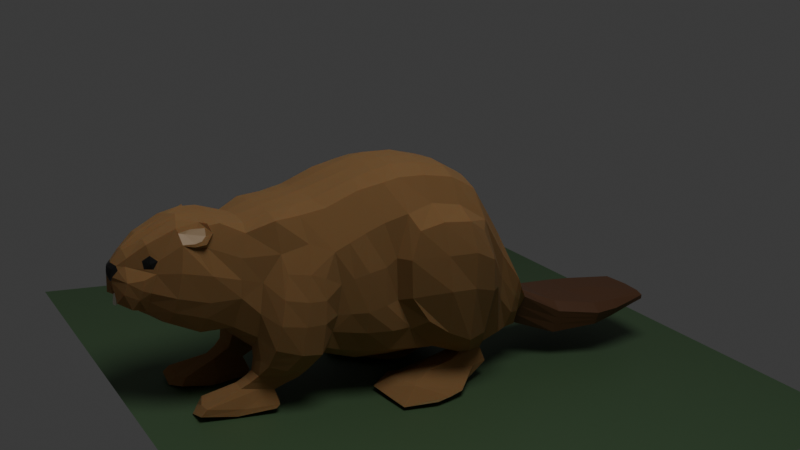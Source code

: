 # Source: beaver1copy_-_Copy.blend  (saved by Blender 4.3.34; exported with 4.5.12 LTS)
import bpy
from mathutils import Matrix  # noqa: F401  (used for matrix-valued properties, if any)

bpy.ops.wm.read_factory_settings(use_empty=True)
scene = bpy.context.scene
scene.name = 'Scene'

# ---- collections
col_collection = bpy.data.collections.new('Collection'); scene.collection.children.link(col_collection)

# ---- materials (node trees are filled in below, after node groups)
mat_base = bpy.data.materials.new('base')
mat_eyes = bpy.data.materials.new('eyes')
mat_ears = bpy.data.materials.new('ears')
mat_tail = bpy.data.materials.new('tail')
mat_teeth = bpy.data.materials.new('teeth')
mat_material = bpy.data.materials.new('Material')

# ---- material node trees
mat_base.use_nodes = True; mat_base.node_tree.nodes.clear()
_N = mat_base.node_tree.nodes; _L = mat_base.node_tree.links
n0 = _N.new('ShaderNodeBsdfPrincipled'); n0.name = 'Principled BSDF'; n0.location = (10, 300)
n0.inputs[0].default_value = (0.34, 0.1826, 0.06876, 1.0)
n0.inputs[2].default_value = 1.0
n0.inputs[8].default_value = 0.3233
n1 = _N.new('ShaderNodeOutputMaterial'); n1.name = 'Material Output'; n1.location = (300, 300)
_L.new(n0.outputs[0], n1.inputs[0])
n1.is_active_output = True
mat_eyes.use_nodes = True; mat_eyes.node_tree.nodes.clear()
_N = mat_eyes.node_tree.nodes; _L = mat_eyes.node_tree.links
n0 = _N.new('ShaderNodeBsdfPrincipled'); n0.name = 'Principled BSDF'; n0.location = (10, 300)
n0.inputs[0].default_value = (0.01257, 0.01257, 0.01257, 1.0)
n1 = _N.new('ShaderNodeOutputMaterial'); n1.name = 'Material Output'; n1.location = (300, 300)
_L.new(n0.outputs[0], n1.inputs[0])
n1.is_active_output = True
mat_ears.use_nodes = True; mat_ears.node_tree.nodes.clear()
_N = mat_ears.node_tree.nodes; _L = mat_ears.node_tree.links
n0 = _N.new('ShaderNodeBsdfPrincipled'); n0.name = 'Principled BSDF'; n0.location = (10, 300)
n0.inputs[0].default_value = (0.5047, 0.3394, 0.1831, 1.0)
n1 = _N.new('ShaderNodeOutputMaterial'); n1.name = 'Material Output'; n1.location = (300, 300)
_L.new(n0.outputs[0], n1.inputs[0])
n1.is_active_output = True
mat_tail.use_nodes = True; mat_tail.node_tree.nodes.clear()
_N = mat_tail.node_tree.nodes; _L = mat_tail.node_tree.links
n0 = _N.new('ShaderNodeBsdfPrincipled'); n0.name = 'Principled BSDF'; n0.location = (10, 300)
n0.inputs[0].default_value = (0.1353, 0.0598, 0.02654, 1.0)
n1 = _N.new('ShaderNodeOutputMaterial'); n1.name = 'Material Output'; n1.location = (300, 300)
_L.new(n0.outputs[0], n1.inputs[0])
n1.is_active_output = True
mat_teeth.use_nodes = True; mat_teeth.node_tree.nodes.clear()
_N = mat_teeth.node_tree.nodes; _L = mat_teeth.node_tree.links
n0 = _N.new('ShaderNodeBsdfPrincipled'); n0.name = 'Principled BSDF'; n0.location = (10, 300)
n0.inputs[0].default_value = (0.8002, 0.7819, 0.6351, 1.0)
n1 = _N.new('ShaderNodeOutputMaterial'); n1.name = 'Material Output'; n1.location = (300, 300)
_L.new(n0.outputs[0], n1.inputs[0])
n1.is_active_output = True
mat_material.use_nodes = True; mat_material.node_tree.nodes.clear()
_N = mat_material.node_tree.nodes; _L = mat_material.node_tree.links
n0 = _N.new('ShaderNodeBsdfPrincipled'); n0.name = 'Principled BSDF'; n0.location = (10, 300)
n0.inputs[0].default_value = (0.08188, 0.153, 0.07182, 1.0)
n1 = _N.new('ShaderNodeOutputMaterial'); n1.name = 'Material Output'; n1.location = (300, 300)
_L.new(n0.outputs[0], n1.inputs[0])
n1.is_active_output = True

# ---- world
world_world = bpy.data.worlds.new('World'); scene.world = world_world
world_world.use_nodes = True; world_world.node_tree.nodes.clear()
_N = world_world.node_tree.nodes; _L = world_world.node_tree.links
n0 = _N.new('ShaderNodeOutputWorld'); n0.name = 'World Output'; n0.location = (300, 300)
n1 = _N.new('ShaderNodeBackground'); n1.name = 'Background'; n1.location = (10, 300)
n1.inputs[0].default_value = (0.05088, 0.05088, 0.05088, 1.0)
_L.new(n1.outputs[0], n0.inputs[0])
n0.is_active_output = True
world_world.color = (0.05088, 0.05088, 0.05088)
world_world.sun_shadow_jitter_overblur = 0.0

# ---- cameras
cam_camera = bpy.data.cameras.new('Camera')
cam_camera.clip_end = 100.0
cam_camera.ortho_scale = 7.314

# ---- lights
light_light = bpy.data.lights.new('Light', 'POINT')
light_light.energy = 1000.0
light_light.shadow_soft_size = 1.988

# ---- meshes
me_plane_001 = bpy.data.meshes.new('Plane.001')
me_plane_001.from_pydata([(0.0, -0.367, 1.609), (0.0, -0.3548, 0.2145), (0.0, -0.09564, 1.693), (0.0, 0.1601, 0.1916), (0.0, 0.1626, 1.697), (0.0, 0.4073, 0.2416), (0.0, 0.3631, 1.661), (0.0, 0.6341, 0.2527), (0.0, 0.5897, 1.551), (0.0, 0.8121, 0.2601), (0.0, 0.8719, 1.219), (0.0, 0.9358, 0.2662), (0.0, 1.124, 0.7111), (0.0, 1.057, 0.2977), (0.0, -0.7214, 1.476), (0.0, -0.7421, 0.2841), (0.0, -1.032, 1.387), (0.0, -1.111, 0.3615), (0.0, -1.208, 1.326), (0.0, -1.339, 0.5939), (0.0, -1.405, 1.352), (0.0, -1.503, 0.537), (0.0, -1.642, 1.369), (0.0, -1.742, 0.6081), (0.0, -1.897, 1.245), (0.0, -2.069, 0.7614), (0.0, -2.019, 1.159), (0.0, -2.049, 0.8452), (0.09736, -2.063, 1.03), (0.0, -2.095, 0.9376), (0.3995, -0.1401, 1.629), (0.3834, -0.4486, 1.55), (0.4625, -0.3702, 0.3655), (0.5127, 0.04782, 0.3521), (0.5218, 0.1767, 0.3522), (0.405, 0.06585, 1.637), (0.5682, 0.4758, 0.3256), (0.3925, 0.3116, 1.608), (0.426, 0.6912, 0.2876), (0.3504, 0.5415, 1.498), (0.3423, 0.8899, 0.3086), (0.2687, 0.8527, 1.104), (0.2902, 0.9836, 0.3176), (0.2153, 1.007, 0.8357), (0.3778, -0.6997, 1.435), (0.4695, -0.675, 0.4339), (0.3564, -1.059, 1.365), (0.3754, -1.166, 0.5425), (0.2917, -1.245, 1.277), (0.299, -1.316, 0.6096), (0.2505, -1.418, 1.351), (0.2864, -1.545, 0.6065), (0.2016, -1.704, 1.32), (0.2535, -1.758, 0.6749), (0.1705, -1.897, 1.215), (0.1693, -1.907, 0.7567), (0.1159, -2.011, 1.115), (0.1287, -2.075, 0.8104), (0.06411, -2.097, 0.9518), (0.3148, 0.2882, 0.2929), (0.2353, -0.7027, 0.3603), (0.2748, 0.5333, 0.2915), (0.1736, -1.124, 0.3954), (0.241, 0.7156, 0.2901), (0.2104, 1.117, 0.6774), (0.2444, 1.105, 0.3173), (0.3865, -1.154, 0.2556), (0.4295, -0.8693, 0.2247), (0.2754, -0.8579, 0.2175), (0.226, -1.144, 0.2387), (0.4282, 0.4842, 0.2255), (0.4291, 0.5716, 0.2214), (0.3838, 0.6958, 0.225), (0.32, 0.4661, 0.2287), (0.2915, 0.6197, 0.2278), (0.2699, 0.7362, 0.2269), (0.3511, -1.271, 0.1623), (0.3854, -1.029, 0.1366), (0.2629, -1.015, 0.1366), (0.2287, -1.257, 0.1623), (0.4701, 0.3871, 0.1927), (0.4784, 0.5818, 0.1166), (0.4201, 0.7317, 0.1172), (0.3205, 0.3593, 0.1927), (0.2424, 0.5407, 0.1166), (0.2431, 0.7015, 0.1172), (0.4219, -1.584, 0.03123), (0.4651, -1.041, 0.02567), (0.2117, -0.992, 0.0001215), (0.1629, -1.52, 0.007784), (0.5014, 0.1706, 0.1505), (0.7007, 0.3526, 0.03814), (0.5092, 0.5287, 0.03546), (0.3606, 0.1427, 0.1279), (0.07221, 0.2808, 0.01558), (0.1615, 0.4904, 0.03546), (0.7574, -0.1734, 0.01362), (0.7832, 0.09669, 0.02153), (0.3593, -0.2158, 0.02427), (0.1471, 0.0206, 0.02153), (0.0, 1.192, 0.2513), (0.0, 1.239, 0.5482), (0.1628, 1.157, 0.2922), (0.1308, 1.221, 0.5575), (0.0, 1.471, 0.2465), (0.0, 1.474, 0.4718), (0.2891, 1.483, 0.208), (0.2333, 1.504, 0.4626), (0.0, 1.815, 0.2422), (0.0, 1.817, 0.4396), (0.3772, 1.841, 0.2689), (0.317, 1.853, 0.4304), (0.0, 2.072, 0.2812), (0.0, 2.074, 0.4492), (0.3404, 2.053, 0.3079), (0.3, 2.074, 0.4297), (0.0, 2.459, 0.3647), (0.0, 2.46, 0.4331), (0.2341, 2.426, 0.3679), (0.2018, 2.423, 0.441), (0.0, -2.116, 1.035), (0.5147, -0.4443, 1.27), (0.5408, -0.125, 1.397), (0.5024, 0.08932, 1.452), (0.4937, 0.3339, 1.421), (0.4962, 0.5676, 1.291), (0.3533, 0.8651, 0.9439), (0.3383, 1.053, 0.7247), (0.5204, -0.6755, 1.157), (0.4082, -1.028, 1.14), (0.3368, -1.283, 1.115), (0.2949, -1.515, 1.197), (0.298, -1.684, 1.225), (0.1175, -2.021, 1.06), (0.0644, -2.096, 1.031), (0.3299, 1.087, 0.653), (0.0, 2.46, 0.4194), (0.258, 1.185, 0.5385), (0.3174, 1.502, 0.3966), (0.401, 1.851, 0.37), (0.3671, 2.066, 0.3778), (0.2598, 2.428, 0.418), (0.0, -2.114, 0.9837), (0.5897, -0.4158, 0.705), (0.5176, -0.6257, 0.6902), (0.4157, -1.166, 0.7255), (0.3649, -1.286, 0.8356), (0.3633, -1.513, 0.8287), (0.3336, -1.726, 0.8711), (0.2086, -1.88, 0.825), (0.1987, -2.025, 0.9683), (0.08145, -2.095, 0.9824), (0.2849, 1.099, 0.4374), (0.1983, 1.149, 0.3758), (0.3004, 1.49, 0.2831), (0.3867, 1.845, 0.3092), (0.3499, 2.058, 0.3235), (0.2598, 2.428, 0.3851), (0.537, -0.1569, 0.7553), (0.5367, 0.7148, 0.7656), (0.3682, 0.8674, 0.5912), (0.3246, 1.013, 0.4499), (0.0, 2.459, 0.3865), (0.05075, -1.658, 1.357), (0.06078, -1.408, 1.354), (0.112, -0.108, 1.685), (0.119, 0.1417, 1.692), (0.1026, -1.501, 0.5394), (0.0638, -1.744, 0.6198), (0.1015, -0.7169, 1.464), (0.1039, -0.3824, 1.598), (0.1214, 0.3484, 1.657), (0.04221, -2.059, 0.7657), (0.09954, -1.034, 1.381), (0.02917, -2.017, 1.148), (0.1056, 0.576, 1.548), (0.03251, -2.057, 0.8298), (0.08496, -1.21, 1.32), (0.03064, -2.093, 0.9407), (0.07796, -1.333, 0.5859), (0.0828, 0.8654, 1.205), (0.07738, -2.069, 1.057), (0.0, -0.8641, 1.435), (0.0, -0.9022, 0.2966), (0.3581, -0.88, 1.392), (0.2173, -0.8757, 0.37), (0.4113, -0.9977, 0.2345), (0.2572, -0.9863, 0.2272), (0.3696, -1.14, 0.1484), (0.2472, -1.126, 0.1484), (0.439, -1.326, -0.001226), (0.1338, -1.295, -0.007433), (0.4493, -0.8397, 1.208), (0.1006, -0.8629, 1.426), (0.0, -1.859, 1.263), (0.0, -2.012, 0.7984), (0.1751, -1.869, 1.23), (0.1784, -1.885, 0.7457), (0.2233, -1.817, 1.118), (0.2341, -1.876, 0.8958), (0.02017, -2.018, 0.8179), (0.09745, -1.672, 1.346), (0.211, -0.1202, 1.684), (0.169, -1.506, 0.5496), (0.1986, -0.7154, 1.459), (0.08242, -1.897, 1.23), (0.1851, -1.042, 1.382), (0.05601, -2.015, 1.138), (0.1631, -1.211, 1.315), (0.04634, -2.091, 0.9435), (0.0, -2.09, 1.063), (0.1167, -1.411, 1.356), (0.2204, 0.1197, 1.691), (0.1225, -1.748, 0.6369), (0.2032, -0.3992, 1.594), (0.2166, 0.3317, 1.653), (0.02987, -2.021, 0.8132), (0.1801, 0.5631, 1.538), (0.02886, -2.06, 0.8251), (0.1488, -1.332, 0.5873), (0.1463, 0.8608, 1.18), (0.1969, -0.8644, 1.424), (0.06683, -1.973, 0.7704), (0.08465, -1.864, 1.247), (0.3566, -0.6883, 0.3863), (0.2822, -1.149, 0.4604), (0.3469, -0.8642, 0.2198), (0.2941, -1.153, 0.2484), (0.3247, -1.022, 0.1366), (0.2905, -1.264, 0.1623), (0.3437, -0.9872, 0.003383), (0.2636, -1.587, -0.00951), (0.2886, -1.311, -0.007433), (0.1941, -1.877, 1.145), (0.1712, -1.923, 1.106), (0.2102, -1.878, 1.088), (0.2221, -1.83, 1.11), (0.2158, -1.857, 1.054), (0.1848, -1.913, 1.051), (0.5994, -0.7532, 0.6652), (0.5826, -0.7634, 0.4361), (0.5636, -1.067, 0.6721), (0.5383, -1.096, 0.4922), (0.5889, -0.9166, 0.4502), (0.5121, -0.9943, 0.3187), (0.4923, -0.8287, 0.3011), (0.4686, -1.119, 0.3479), (0.5388, -0.8579, 1.013), (0.4841, -1.004, 1.017), (0.5589, -0.7527, 0.985), (0.6008, -0.8958, 0.6605), (0.5473, -0.1949, 1.077), (0.494, 0.6766, 1.01), (0.3609, 0.8663, 0.7629), (0.3313, 1.032, 0.5837), (0.0, 2.46, 0.4025), (0.5812, -0.425, 0.9957), (0.5318, -0.6163, 0.9193), (0.3907, -1.146, 0.9434), (0.3546, -1.287, 0.9645), (0.371, -1.495, 1.017), (0.3068, 1.093, 0.5424), (0.2274, 1.166, 0.455), (0.3087, 1.496, 0.3384), (0.3937, 1.848, 0.3388), (0.3583, 2.062, 0.35), (0.2598, 2.428, 0.4011), (0.589, -0.7526, 0.8343), (0.5398, -1.042, 0.8495), (0.5882, -0.8769, 0.833), (0.2326, -1.193, 0.2034), (0.3654, -1.206, 0.2058), (0.4024, -0.9437, 0.1825), (0.2696, -0.9306, 0.1801), (0.2526, -1.051, 0.1908), (0.3854, -1.064, 0.1932), (0.3366, -0.9372, 0.1813), (0.2995, -1.199, 0.2046), (0.3976, -1.147, 0.3737), (0.4494, -0.7887, 0.3012), (0.2086, -1.128, 0.3278), (0.2585, -0.7751, 0.2949), (0.2355, -0.9372, 0.31), (0.3514, -0.7822, 0.2973), (0.3004, -1.148, 0.3376), (0.5011, -1.108, 0.4151), (0.5344, -0.7983, 0.364), (0.5478, -0.9581, 0.38), (0.1715, -1.492, 0.07008), (0.4179, -1.537, 0.07645), (0.4552, -1.013, 0.04871), (0.2216, -0.9733, 0.04269), (0.1572, -1.239, 0.04067), (0.4301, -1.268, 0.04067), (0.3418, -0.9718, 0.04518), (0.2802, -1.531, 0.05293), (0.7465, 0.2231, 0.02708), (0.108, 0.1456, 0.0006468), (0.3651, -0.07167, 0.08785), (0.6474, -0.02974, 0.1143), (0.6178, -0.1884, 0.01487), (0.6666, 0.04127, 0.6139), (0.6712, 0.221, 0.5013), (0.6569, 0.418, 0.4161), (0.5735, 0.5958, 0.4256), (0.6546, -0.1325, 1.085), (0.6474, -0.07593, 1.295), (0.7165, 0.1411, 1.11), (0.6641, 0.1074, 1.35), (0.7154, 0.382, 1.113), (0.6582, 0.3368, 1.338), (0.6463, 0.5812, 1.024), (0.5985, 0.5003, 1.239), (0.6442, -0.09603, 0.797), (0.7417, 0.1754, 0.8451), (0.7108, 0.3978, 0.8362), (0.634, 0.6145, 0.7749), (0.5544, -0.04049, 0.5263), (0.5537, -0.4034, 0.5382), (0.493, -0.6509, 0.5591), (0.5519, -0.04786, 0.5391), (0.5758, -0.2665, 0.7372), (0.5619, -0.2795, 1.021), (0.5657, -0.1987, 0.5334), (0.5176, -0.2962, 1.335), (0.3979, -0.2651, 1.598), (0.4936, -0.1764, 0.3603), (0.3041, 0.1148, 0.2543), (0.2817, -0.3479, 0.2419), (0.338, -1.701, 1.047), (0.2307, -1.841, 1.023), (0.2683, -1.466, 1.289), (0.2457, -1.502, 1.334), (0.2313, -1.698, 1.294), (0.3375, -1.535, 1.232), (0.3179, -1.609, 1.215), (0.3094, -1.484, 1.299), (0.2677, -1.51, 1.358), (0.295, -1.601, 1.198), (0.05656, -1.513, 1.355), (0.0, -1.498, 1.359), (0.1082, -1.526, 1.352), (0.2145, -1.555, 1.358), (0.2951, -1.685, 1.23), (0.2372, -1.623, 1.317), (0.2447, -1.568, 1.321), (0.268, -1.527, 1.328), (0.2983, -1.529, 1.281), (0.3132, -1.56, 1.25), (0.3128, -1.606, 1.235), (0.2407, -1.658, 1.288), (0.1859, -2.046, 0.886), (0.3008, -1.742, 0.7648), (0.2294, -1.923, 0.9868), (0.2173, -1.95, 0.8465), (0.2339, -1.933, 0.9163), (0.1861, -1.987, 0.7724), (0.207, -0.262, 1.644), (0.0, -0.2304, 1.657), (0.108, -0.2425, 1.652), (0.1114, 1.117, 0.6899), (0.134, 1.01, 0.8671), (0.0, 0.9988, 0.9042), (0.0, -0.5794, 0.2459), (0.5546, -0.5281, 0.9545), (0.2536, -0.5724, 0.2959), (0.4438, -0.5575, 0.3943), (0.2967, -0.1055, 0.2446), (0.0, -0.04338, 0.2006), (0.3949, -1.215, 0.7707), (0.0, -1.239, 0.4558), (0.1566, -1.235, 0.4869), (0.3344, -1.246, 0.5785), (0.3263, -1.303, 0.7033), (0.3348, -1.525, 0.7108), (0.09664, -1.85, 0.6914), (0.05072, -1.837, 0.6766), (0.0, -1.84, 0.6709), (0.2024, -1.844, 0.7231), (0.102, -1.912, 0.7266), (0.03477, -1.902, 0.7151), (0.0, -1.902, 0.7125), (0.1206, -0.9022, 0.3161), (0.07739, 0.293, 0.01673), (0.1482, 0.7528, 0.2786), (0.1362, -0.07189, 0.2208), (0.1522, 0.5783, 0.2742), (0.145, 0.9163, 0.2842), (0.07119, -1.238, 0.4699), (0.1212, -0.3518, 0.2263), (0.157, 0.3479, 0.2672), (0.09635, 1.076, 0.3054), (0.1326, -0.5768, 0.2659), (0.07742, 0.2814, 0.01577), (0.149, 0.1379, 0.2223), (0.0773, 0.2616, 0.01346), (0.07954, -1.117, 0.3771), (0.1379, -0.737, 0.297), (0.1482, 0.9735, 0.2996), (0.3805, -0.5798, 1.49), (0.5211, -0.5365, 0.5494), (0.5487, -0.5351, 0.6966), (0.5176, -0.5622, 1.212), (0.1946, -1.005, 0.3832), (0.0, -1.001, 0.3279), (0.1065, -1.0, 0.3294)], [], [(143, 318, 323, 321), (251, 158, 313, 305), (34, 36, 303, 302), (38, 159, 316, 304), (159, 38, 40, 160), (160, 40, 42, 161), (121, 31, 399, 402), (192, 184, 46, 129), (129, 46, 48, 130), (130, 48, 50, 331, 131), (133, 56, 181, 28), (11, 13, 391, 398, 387), (209, 218, 57, 58), (211, 341, 342, 332, 50), (203, 219, 49, 51), (212, 202, 30, 35), (3, 5, 390, 394), (59, 61, 74, 73), (208, 211, 50, 48), (1, 368, 385, 389), (213, 203, 51, 53), (214, 204, 44, 399, 31), (66, 186, 244, 246), (38, 36, 71, 72), (223, 205, 54, 196), (215, 212, 35, 37), (379, 380, 376, 375), (221, 206, 46, 184), (218, 216, 55, 356, 57), (206, 208, 48, 46), (220, 217, 39, 41), (205, 207, 56, 54), (217, 215, 37, 39), (209, 58, 151, 134, 120, 142, 29, 178), (222, 379, 55, 216), (202, 357, 325, 30), (135, 64, 43, 127), (19, 370, 388, 179), (9, 11, 387, 384), (65, 391, 13, 100, 102), (7, 9, 384, 386), (183, 15, 397, 382), (5, 7, 386, 390), (277, 270, 79, 229), (284, 280, 69, 227), (282, 281, 68, 187), (283, 279, 67, 226), (71, 70, 80, 81), (70, 73, 83, 80), (61, 63, 75, 74), (34, 59, 73, 70), (36, 34, 70, 71), (63, 38, 72, 75), (295, 288, 89, 231), (275, 271, 76, 188), (274, 273, 78, 189), (276, 272, 77, 228), (81, 80, 90, 91), (80, 83, 93, 90), (74, 75, 85, 84), (72, 71, 81, 82), (73, 74, 84, 83), (75, 72, 82, 85), (232, 230, 87, 190), (293, 289, 86, 190), (292, 291, 88, 191), (294, 290, 87, 230), (297, 296, 97, 99), (94, 383, 393), (84, 85, 95, 383, 94), (82, 81, 91, 92), (83, 84, 94, 93), (85, 82, 92, 95), (98, 99, 97, 96, 300), (298, 297, 99, 98), (296, 299, 96, 97), (153, 102, 106, 154), (12, 360, 64, 103, 101), (152, 65, 102, 153), (105, 107, 111, 109), (102, 100, 104, 106), (101, 103, 107, 105), (109, 111, 115, 113), (154, 106, 110, 155), (106, 104, 108, 110), (113, 115, 119, 117), (155, 110, 114, 156), (110, 108, 112, 114), (136, 117, 119, 141), (156, 114, 118, 157), (114, 112, 116, 118), (12, 362, 361, 360), (115, 140, 141, 119), (255, 136, 141, 266), (111, 139, 140, 115), (107, 138, 139, 111), (64, 135, 137, 103), (103, 137, 138, 107), (261, 135, 127, 254), (150, 133, 28, 151), (147, 260, 329, 148), (259, 130, 131, 260), (258, 129, 130, 259), (192, 129, 248, 247), (256, 121, 402, 364), (41, 126, 127, 43), (39, 125, 126, 41), (37, 124, 125, 39), (35, 123, 124, 37), (30, 122, 123, 35), (31, 121, 324, 325), (32, 318, 400, 366), (257, 128, 249, 267), (47, 145, 369, 372), (49, 373, 374, 51), (51, 374, 352, 53), (58, 351, 150, 151), (57, 351, 58), (65, 152, 161, 42), (116, 162, 157, 118), (265, 156, 157, 266), (264, 155, 156, 265), (263, 154, 155, 264), (261, 152, 153, 262), (262, 153, 154, 263), (253, 160, 161, 254), (252, 159, 160, 253), (159, 252, 311, 316), (122, 251, 305, 306), (36, 38, 304, 303), (256, 143, 321, 322), (26, 210, 181, 56, 207, 174), (28, 181, 134), (2, 358, 359, 165), (8, 6, 171, 175), (10, 8, 175, 180), (16, 18, 177, 173), (27, 25, 172, 176), (182, 16, 173, 193), (195, 381, 380, 200), (6, 4, 166, 171), (0, 14, 169, 170), (23, 21, 167, 168), (18, 20, 164, 177), (4, 2, 165, 166), (21, 19, 179, 167), (20, 340, 339, 164), (29, 27, 176, 178), (14, 182, 193, 169), (278, 66, 246, 285), (45, 319, 144, 239, 240), (288, 292, 191, 89), (290, 293, 190, 87), (231, 232, 190, 86), (270, 274, 189, 79), (272, 275, 188, 77), (280, 282, 187, 69), (17, 404, 405, 396), (204, 221, 184, 44), (128, 192, 247, 249), (128, 44, 184, 192), (223, 201, 163, 22, 194, 24, 26, 174, 207, 205), (25, 195, 200, 172), (53, 352, 149, 197, 378), (148, 329, 330, 199), (201, 223, 196, 52), (132, 343, 333, 52, 196, 198), (172, 200, 222, 216), (169, 193, 221, 204), (151, 28, 134), (165, 359, 357, 202), (175, 171, 215, 217), (180, 175, 217, 220), (173, 177, 208, 206), (176, 172, 216, 218), (193, 173, 206, 221), (200, 380, 379, 222), (171, 166, 212, 215), (170, 169, 204, 214), (168, 167, 203, 213), (177, 164, 211, 208), (166, 165, 202, 212), (167, 179, 219, 203), (164, 339, 341, 211), (178, 176, 218, 209), (89, 191, 232, 231), (291, 294, 230, 88), (191, 88, 230, 232), (273, 276, 228, 78), (289, 295, 231, 86), (281, 283, 226, 68), (278, 284, 227, 66), (271, 277, 229, 76), (234, 238, 235), (235, 238, 237), (56, 133, 150, 353, 330, 198, 236, 237, 238, 234), (235, 236, 233), (235, 237, 236), (233, 236, 198, 196, 54, 56, 234), (233, 234, 235), (346, 345, 344, 350), (329, 260, 131, 338, 132), (181, 210, 120, 134), (287, 285, 246, 244), (269, 247, 248, 268), (243, 250, 241, 242), (240, 239, 250, 243), (267, 249, 247, 269), (286, 287, 244, 245), (279, 45, 240, 286), (258, 145, 241, 268), (186, 67, 245, 244), (145, 47, 242, 241), (129, 258, 268, 248), (239, 267, 269, 250), (250, 269, 268, 241), (121, 256, 322, 324), (124, 123, 308, 310), (252, 125, 312, 311), (125, 124, 310, 312), (125, 252, 253, 126), (126, 253, 254, 127), (137, 262, 263, 138), (135, 261, 262, 137), (138, 263, 264, 139), (139, 264, 265, 140), (140, 265, 266, 141), (144, 257, 267, 239), (143, 256, 364, 401), (145, 258, 259, 146, 369), (146, 259, 260, 147), (152, 261, 254, 161), (162, 255, 266, 157), (66, 227, 277, 271), (68, 226, 276, 273), (67, 186, 275, 272), (69, 187, 274, 270), (226, 67, 272, 276), (187, 68, 273, 274), (186, 66, 271, 275), (227, 69, 270, 277), (67, 279, 286, 245), (240, 243, 287, 286), (243, 242, 285, 287), (47, 225, 284, 278), (60, 224, 283, 281), (62, 403, 185, 282, 280), (47, 278, 285, 242), (224, 45, 279, 283), (185, 60, 281, 282), (225, 62, 280, 284), (76, 229, 295, 289), (78, 228, 294, 291), (77, 188, 293, 290), (79, 189, 292, 288), (228, 77, 290, 294), (189, 78, 291, 292), (188, 76, 289, 293), (229, 79, 288, 295), (91, 90, 299, 296), (93, 94, 395, 297, 298), (94, 393, 395), (298, 98, 300, 96, 299), (314, 302, 303, 315), (315, 303, 304, 316), (309, 315, 316, 311), (307, 314, 315, 309), (305, 313, 314, 307), (306, 305, 307, 308), (308, 307, 309, 310), (310, 309, 311, 312), (123, 122, 306, 308), (33, 34, 317, 158, 320), (313, 301, 302, 314), (158, 317, 301, 313), (301, 317, 34, 302), (320, 323, 326, 33), (319, 400, 401, 144), (326, 323, 318, 32), (325, 324, 122, 30), (322, 321, 158, 251), (321, 323, 320, 158), (324, 322, 251, 122), (327, 59, 34, 33), (328, 367, 326, 32), (330, 329, 132, 198), (332, 331, 50), (337, 342, 52, 333, 344, 345, 346, 347, 348, 349, 343, 132, 335, 334, 336), (132, 338, 335), (332, 342, 337), (131, 331, 336, 334), (331, 332, 337, 336), (341, 339, 163, 201), (339, 340, 22, 163), (342, 341, 201, 52), (343, 349, 348, 347, 346, 350), (335, 338, 131, 334), (199, 355, 354, 149), (350, 344, 333), (333, 343, 350), (330, 353, 355, 199), (149, 352, 148, 199), (149, 354, 356, 55, 197), (356, 354, 351, 57), (355, 353, 150), (354, 355, 150, 351), (299, 90, 93, 298), (359, 358, 0, 170), (325, 357, 214, 31), (357, 359, 170, 214), (360, 361, 43, 64), (43, 361, 220, 41), (361, 362, 10, 180, 220), (219, 371, 372, 49), (372, 369, 146, 373, 49), (365, 392, 389, 328), (364, 402, 128, 257), (367, 385, 394, 327), (326, 367, 327, 33), (363, 392, 397, 15), (372, 371, 62, 225, 47), (371, 388, 396, 62), (374, 373, 146, 147), (352, 374, 147, 148), (378, 375, 213, 53), (376, 377, 23, 168), (375, 376, 168, 213), (380, 381, 377, 376), (55, 379, 375, 378, 197), (60, 365, 366, 45, 224), (397, 392, 365, 60), (179, 388, 371, 219), (389, 385, 367, 328), (396, 405, 403, 62), (384, 387, 40, 38, 63), (396, 388, 370, 17), (387, 398, 391, 65, 42, 40), (386, 384, 63, 61), (393, 383, 95, 92, 91), (382, 397, 60, 185), (395, 393, 91, 296, 297), (389, 392, 363, 1), (390, 386, 61, 59), (394, 390, 59, 327), (394, 385, 368, 3), (401, 364, 257, 144), (366, 365, 328, 32), (366, 400, 319, 45), (402, 399, 44, 128), (401, 400, 318, 143), (403, 405, 382, 185), (405, 404, 183, 382)])
me_plane_001.polygons.foreach_set('material_index', [0, 0, 0, 0, 0, 0, 0, 0, 0, 0, 0, 0, 0, 0, 0, 0, 0, 0, 0, 0, 0, 0, 0, 0, 0, 0, 0, 0, 0, 0, 0, 0, 0, 1, 0, 0, 0, 0, 0, 0, 0, 0, 0, 0, 0, 0, 0, 0, 0, 0, 0, 0, 0, 0, 0, 0, 0, 0, 0, 0, 0, 0, 0, 0, 0, 0, 0, 0, 0, 0, 0, 0, 0, 0, 0, 0, 3, 0, 0, 3, 3, 3, 3, 3, 3, 3, 3, 3, 3, 3, 3, 0, 3, 3, 3, 3, 0, 3, 0, 0, 0, 0, 0, 0, 0, 0, 0, 0, 0, 0, 0, 0, 0, 0, 0, 0, 0, 0, 0, 3, 3, 3, 3, 0, 3, 0, 0, 0, 0, 0, 0, 0, 1, 0, 0, 0, 0, 4, 0, 0, 0, 0, 0, 0, 0, 0, 0, 0, 0, 0, 0, 0, 0, 0, 0, 0, 0, 0, 0, 0, 0, 0, 4, 0, 0, 0, 0, 0, 0, 1, 0, 0, 0, 0, 4, 0, 0, 0, 0, 0, 0, 0, 0, 0, 0, 0, 0, 0, 0, 0, 0, 0, 0, 1, 1, 0, 1, 1, 0, 1, 2, 0, 1, 0, 0, 0, 0, 0, 0, 0, 0, 0, 0, 0, 0, 0, 0, 0, 0, 0, 0, 0, 3, 0, 3, 3, 3, 0, 0, 0, 0, 0, 3, 0, 0, 0, 0, 0, 0, 0, 0, 0, 0, 0, 0, 0, 0, 0, 0, 0, 0, 0, 0, 0, 0, 0, 0, 0, 0, 0, 0, 0, 0, 0, 0, 0, 0, 0, 0, 0, 0, 0, 0, 0, 0, 0, 0, 0, 0, 0, 0, 0, 0, 0, 0, 0, 0, 0, 0, 0, 0, 0, 0, 0, 0, 2, 0, 0, 2, 2, 0, 0, 0, 0, 0, 0, 0, 0, 0, 0, 0, 0, 0, 0, 0, 0, 0, 0, 0, 0, 0, 0, 0, 0, 0, 0, 0, 0, 0, 0, 0, 0, 0, 0, 0, 0, 0, 0, 0, 0, 0, 0, 0, 0, 0, 0, 0, 0, 0, 0, 0, 0])
_uv = me_plane_001.uv_layers.new(name='UVMap')
_uv.uv.foreach_set('vector', [0.6813, 0.0, 0.8334, 0.0, 0.8486, 0.5354, 0.6813, 0.6697, 0.4468, 1.0, 0.6813, 1.0, 0.6813, 1.0, 0.4468, 1.0, 1.0, 1.0, 1.0, 1.0, 1.0, 1.0, 1.0, 1.0, 1.0, 1.0, 0.6813, 1.0, 0.6813, 1.0, 1.0, 1.0, 0.6813, 1.0, 1.0, 1.0, 1.0, 1.0, 0.6813, 1.0, 0.6813, 1.0, 1.0, 1.0, 1.0, 1.0, 0.6813, 1.0, 0.1998, 0.0, 0.0, 0.0, 0.0, 0.0, 0.1998, 0.0, 0.1998, 0.0, 0.0, 0.0, 0.0, 0.0, 0.1998, 0.0, 0.1998, 0.0, 0.0, 0.0, 0.0, 0.0, 0.1998, 0.0, 0.1998, 0.0, 0.0, 0.0, 0.0, 0.0, 0.08025, 0.0, 0.1998, 0.0, 0.1998, 0.0, 0.0, 0.0, 0.141, 0.0, 0.1998, 0.0, 1.0, 1.0, 1.0, 1.0, 1.0, 1.0, 1.0, 1.0, 1.0, 1.0, 1.0, 0.0, 1.0, 0.0, 1.0, 0.0, 1.0, 0.0, 0.0, 0.0, 0.0, 0.0, 0.0, 0.0, 0.0, 0.0, 0.0, 0.0, 1.0, 0.0, 1.0, 0.0, 1.0, 0.0, 1.0, 0.0, 0.0, 1.0, 0.0, 1.0, 0.0, 1.0, 0.0, 1.0, 1.0, 1.0, 1.0, 1.0, 1.0, 1.0, 1.0, 1.0, 1.0, 1.0, 1.0, 1.0, 1.0, 1.0, 1.0, 1.0, 0.0, 0.0, 0.0, 0.0, 0.0, 0.0, 0.0, 0.0, 1.0, 0.0, 1.0, 0.6047, 1.0, 0.562, 1.0, 0.0, 1.0, 0.0, 1.0, 0.0, 1.0, 0.0, 1.0, 0.0, 0.0, 0.0, 0.0, 0.0, 0.0, 0.0, 0.0, 0.0, 0.0, 0.0, 1.0, 0.0, 1.0, 0.0, 1.0, 0.0, 1.0, 0.0, 1.0, 1.0, 1.0, 1.0, 1.0, 1.0, 1.0, 1.0, 0.0, 0.0, 0.0, 0.0, 0.0, 0.0, 0.0, 0.0, 0.0, 1.0, 0.0, 1.0, 0.0, 1.0, 0.0, 1.0, 1.0, 0.0, 1.0, 0.0, 1.0, 0.0, 1.0, 0.0, 0.0, 0.0, 0.0, 0.0, 0.0, 0.0, 0.0, 0.0, 1.0, 0.0, 1.0, 0.0, 1.0, 0.0, 1.0, 0.0, 1.0, 0.0, 0.0, 0.0, 0.0, 0.0, 0.0, 0.0, 0.0, 0.0, 0.0, 1.0, 0.0, 1.0, 0.0, 1.0, 0.0, 1.0, 0.0, 0.0, 0.0, 0.0, 0.0, 0.0, 0.0, 0.0, 0.0, 1.0, 0.0, 1.0, 0.0, 1.0, 0.0, 1.0, 1.0, 0.0, 1.0, 0.0, 0.6813, 0.0, 0.1998, 0.0, 0.1998, 0.0, 0.6813, 0.0, 1.0, 0.0, 1.0, 0.0, 1.0, 0.0, 1.0, 0.0, 1.0, 0.0, 1.0, 0.0, 0.0, 1.0, 0.0, 0.483, 0.0, 0.5865, 0.0, 1.0, 0.1998, 1.0, 0.0, 1.0, 0.0, 1.0, 0.1998, 1.0, 1.0, 0.0, 1.0, 0.0, 1.0, 0.0, 1.0, 0.0, 1.0, 1.0, 1.0, 1.0, 1.0, 1.0, 1.0, 1.0, 1.0, 1.0, 1.0, 1.0, 1.0, 1.0, 1.0, 1.0, 1.0, 1.0, 1.0, 1.0, 1.0, 1.0, 1.0, 1.0, 1.0, 1.0, 1.0, 0.0, 1.0, 0.0, 1.0, 0.0, 1.0, 0.0, 1.0, 1.0, 1.0, 1.0, 1.0, 1.0, 1.0, 1.0, 1.0, 0.0, 1.0, 0.0, 1.0, 0.0, 1.0, 0.0, 1.0, 0.0, 1.0, 0.0, 1.0, 0.0, 1.0, 0.0, 1.0, 0.0, 1.0, 0.0, 1.0, 0.0, 1.0, 0.0, 1.0, 0.0, 1.0, 0.0, 1.0, 0.0, 1.0, 0.0, 1.0, 1.0, 1.0, 1.0, 1.0, 1.0, 1.0, 1.0, 1.0, 1.0, 1.0, 1.0, 1.0, 1.0, 1.0, 1.0, 1.0, 1.0, 1.0, 1.0, 1.0, 1.0, 1.0, 1.0, 1.0, 1.0, 1.0, 1.0, 1.0, 1.0, 1.0, 1.0, 1.0, 1.0, 1.0, 1.0, 1.0, 1.0, 1.0, 1.0, 1.0, 1.0, 1.0, 1.0, 1.0, 1.0, 1.0, 1.0, 1.0, 0.0, 1.0, 0.0, 1.0, 0.0, 1.0, 0.0, 1.0, 0.0, 1.0, 0.0, 1.0, 0.0, 1.0, 0.0, 1.0, 0.0, 1.0, 0.0, 1.0, 0.0, 1.0, 0.0, 1.0, 0.0, 1.0, 0.0, 1.0, 0.0, 1.0, 0.0, 1.0, 1.0, 1.0, 1.0, 1.0, 1.0, 1.0, 1.0, 1.0, 1.0, 1.0, 1.0, 1.0, 1.0, 1.0, 1.0, 1.0, 1.0, 1.0, 1.0, 1.0, 1.0, 1.0, 1.0, 1.0, 1.0, 1.0, 1.0, 1.0, 1.0, 1.0, 1.0, 1.0, 1.0, 1.0, 1.0, 1.0, 1.0, 1.0, 1.0, 1.0, 1.0, 1.0, 1.0, 1.0, 1.0, 1.0, 1.0, 1.0, 0.0, 1.0, 0.0, 1.0, 0.0, 1.0, 0.0, 1.0, 0.0, 1.0, 0.0, 1.0, 0.0, 1.0, 0.0, 1.0, 0.0, 1.0, 0.0, 1.0, 0.0, 1.0, 0.0, 1.0, 0.0, 1.0, 0.0, 1.0, 0.0, 1.0, 0.0, 1.0, 1.0, 1.0, 1.0, 1.0, 1.0, 1.0, 1.0, 1.0, 1.0, 1.0, 1.0, 1.0, 1.0, 1.0, 1.0, 1.0, 1.0, 1.0, 1.0, 1.0, 1.0, 1.0, 1.0, 1.0, 1.0, 1.0, 1.0, 1.0, 1.0, 1.0, 1.0, 1.0, 1.0, 1.0, 1.0, 1.0, 1.0, 1.0, 1.0, 1.0, 1.0, 1.0, 1.0, 1.0, 1.0, 1.0, 1.0, 1.0, 1.0, 1.0, 1.0, 1.0, 1.0, 1.0, 1.0, 1.0, 1.0, 1.0, 1.0, 1.0, 1.0, 1.0, 1.0, 1.0, 1.0, 1.0, 1.0, 1.0, 1.0, 1.0, 1.0, 1.0, 1.0, 0.6813, 1.0, 1.0, 1.0, 1.0, 1.0, 0.6813, 1.0, 0.0, 1.0, 0.0, 1.0, 0.0, 1.0, 0.0, 1.0, 0.0, 1.0, 0.6813, 1.0, 1.0, 1.0, 1.0, 1.0, 0.6813, 1.0, 0.0, 1.0, 0.0, 1.0, 0.0, 1.0, 0.0, 1.0, 1.0, 1.0, 1.0, 1.0, 1.0, 1.0, 1.0, 1.0, 0.0, 1.0, 0.0, 1.0, 0.0, 1.0, 0.0, 1.0, 0.0, 1.0, 0.0, 1.0, 0.0, 1.0, 0.0, 1.0, 0.6813, 1.0, 1.0, 1.0, 1.0, 1.0, 0.6813, 1.0, 1.0, 1.0, 1.0, 1.0, 1.0, 1.0, 1.0, 1.0, 0.0, 1.0, 0.0, 1.0, 0.0, 1.0, 0.0, 1.0, 0.6813, 1.0, 1.0, 1.0, 1.0, 1.0, 0.6813, 1.0, 1.0, 1.0, 1.0, 1.0, 1.0, 1.0, 1.0, 1.0, 0.1998, 1.0, 0.0, 1.0, 0.0, 1.0, 0.1998, 1.0, 0.6813, 1.0, 1.0, 1.0, 1.0, 1.0, 0.6813, 1.0, 1.0, 1.0, 1.0, 1.0, 1.0, 1.0, 1.0, 1.0, 0.0, 1.0, 0.0, 1.0, 0.0, 1.0, 0.0, 1.0, 0.0, 1.0, 0.1998, 1.0, 0.1998, 1.0, 0.0, 1.0, 0.4468, 1.0, 0.1998, 1.0, 0.1998, 1.0, 0.4468, 1.0, 0.0, 1.0, 0.1998, 1.0, 0.1998, 1.0, 0.0, 1.0, 0.0, 1.0, 0.1998, 1.0, 0.1998, 1.0, 0.0, 1.0, 0.0, 1.0, 0.1998, 1.0, 0.1998, 1.0, 0.0, 1.0, 0.0, 1.0, 0.1998, 1.0, 0.1998, 1.0, 0.0, 1.0, 0.4468, 1.0, 0.1998, 1.0, 0.1998, 1.0, 0.4468, 1.0, 0.6813, 0.0, 0.1998, 0.0, 0.1998, 0.0, 0.6813, 0.0, 0.6813, 0.0, 0.4468, 0.0, 0.4474, 0.0, 0.6813, 0.0, 0.4468, 0.0, 0.1998, 0.0, 0.1998, 0.0, 0.4468, 0.0, 0.4468, 0.0, 0.1998, 0.0, 0.1998, 0.0, 0.4468, 0.0, 0.1998, 0.0, 0.1998, 0.0, 0.1998, 0.0, 0.1998, 0.0, 0.4468, 0.0, 0.1998, 0.0, 0.1998, 0.0, 0.4468, 0.0, 0.0, 1.0, 0.1998, 1.0, 0.1998, 1.0, 0.0, 1.0, 0.0, 1.0, 0.1998, 1.0, 0.1998, 1.0, 0.0, 1.0, 0.0, 1.0, 0.1998, 1.0, 0.1998, 1.0, 0.0, 1.0, 0.0, 1.0, 0.1998, 1.0, 0.1998, 1.0, 0.0, 1.0, 0.0, 1.0, 0.1998, 1.0, 0.1998, 1.0, 0.0, 1.0, 0.0, 0.0, 0.1998, 0.0, 0.1998, 0.3395, 0.0, 0.5865, 1.0, 0.0, 0.8334, 0.0, 0.8393, 0.0, 1.0, 0.0, 0.4468, 0.0, 0.1998, 0.0, 0.1998, 0.0, 0.4468, 0.0, 1.0, 0.0, 0.6813, 0.0, 0.6813, 0.0, 1.0, 0.0, 1.0, 0.0, 0.8679, 0.0, 0.8416, 0.0, 1.0, 0.0, 1.0, 0.0, 0.8416, 0.0, 0.8278, 0.0, 1.0, 0.0, 1.0, 0.0, 0.8081, 0.0, 0.6813, 0.0, 0.6813, 0.0, 1.0, 0.0, 0.8081, 0.0, 1.0, 0.0, 1.0, 1.0, 0.6813, 1.0, 0.6813, 1.0, 1.0, 1.0, 1.0, 1.0, 0.6813, 1.0, 0.6813, 1.0, 1.0, 1.0, 0.4468, 1.0, 0.6813, 1.0, 0.6813, 1.0, 0.4468, 1.0, 0.4468, 1.0, 0.6813, 1.0, 0.6813, 1.0, 0.4468, 1.0, 0.4468, 1.0, 0.6813, 1.0, 0.6813, 1.0, 0.4468, 1.0, 0.4468, 1.0, 0.6813, 1.0, 0.6813, 1.0, 0.4468, 1.0, 0.4468, 1.0, 0.6813, 1.0, 0.6813, 1.0, 0.4468, 1.0, 0.4468, 1.0, 0.6813, 1.0, 0.6813, 1.0, 0.4468, 1.0, 0.4468, 1.0, 0.6813, 1.0, 0.6813, 1.0, 0.4468, 1.0, 0.6813, 1.0, 0.4468, 1.0, 0.4468, 1.0, 0.6813, 1.0, 0.1998, 1.0, 0.4468, 1.0, 0.4468, 1.0, 0.1998, 1.0, 1.0, 1.0, 1.0, 1.0, 1.0, 1.0, 1.0, 1.0, 0.4468, 0.0, 0.6813, 0.0, 0.6813, 0.6697, 0.4468, 0.4456, 0.0, 0.0, 0.1551, 0.0, 0.141, 0.0, 0.0, 0.0, 0.0, 0.0, 0.0, 0.0, 0.1998, 0.0, 0.141, 0.0, 0.1998, 0.0, 0.0, 1.0, 0.0, 0.4948, 0.0, 0.495, 0.0, 1.0, 0.0, 1.0, 0.0, 1.0, 0.0, 1.0, 0.0, 1.0, 0.0, 1.0, 0.0, 1.0, 0.0, 1.0, 0.0, 1.0, 0.0, 0.0, 0.0, 0.0, 0.0, 0.0, 0.0, 0.0, 1.0, 0.0, 1.0, 0.0, 1.0, 0.0, 1.0, 0.0, 0.0, 0.0, 0.0, 0.0, 0.0, 0.0, 0.0, 0.0, 1.0, 0.0, 1.0, 0.0, 1.0, 0.0, 1.0, 0.0, 0.0, 1.0, 0.0, 1.0, 0.0, 1.0, 0.0, 1.0, 0.0, 0.0, 0.0, 0.0, 0.0, 0.0, 0.0, 0.0, 1.0, 0.0, 1.0, 0.0, 1.0, 0.0, 1.0, 0.0, 0.0, 0.0, 0.0, 0.0, 0.0, 0.0, 0.0, 0.0, 0.0, 1.0, 0.0, 1.0, 0.0, 1.0, 0.0, 1.0, 1.0, 0.0, 1.0, 0.0, 1.0, 0.0, 1.0, 0.0, 0.0, 0.0, 0.0, 0.0, 0.0, 0.0, 0.0, 0.0, 1.0, 0.0, 1.0, 0.0, 1.0, 0.0, 1.0, 0.0, 0.0, 0.0, 0.0, 0.0, 0.0, 0.0, 0.0, 0.0, 1.0, 0.0, 1.0, 0.0, 1.0, 0.0, 1.0, 0.0, 1.0, 0.0, 0.8444, 0.0, 0.6813, 0.0, 0.6813, 0.0, 1.0, 0.0, 1.0, 0.0, 1.0, 0.0, 1.0, 0.0, 1.0, 0.0, 1.0, 0.0, 1.0, 0.0, 1.0, 0.0, 1.0, 0.0, 1.0, 0.0, 1.0, 0.0, 1.0, 0.0, 1.0, 0.0, 1.0, 0.0, 1.0, 0.0, 1.0, 0.0, 1.0, 0.0, 1.0, 0.0, 1.0, 0.0, 1.0, 0.0, 1.0, 0.0, 1.0, 0.0, 1.0, 0.0, 1.0, 0.0, 1.0, 0.0, 1.0, 0.0, 1.0, 0.0, 1.0, 0.0, 1.0, 0.0, 0.0, 0.0, 0.0, 0.0, 0.0, 0.0, 0.0, 0.0, 0.1998, 0.0, 0.1998, 0.0, 0.1998, 0.0, 0.1998, 0.0, 0.1998, 0.0, 0.0, 0.0, 0.0, 0.0, 0.1998, 0.0, 0.0, 0.0, 0.0, 0.0, 0.0, 0.0, 0.0, 0.0, 0.0, 0.0, 0.0, 0.0, 0.0, 0.0, 0.0, 0.0, 0.0, 0.0, 0.0, 0.0, 1.0, 0.0, 1.0, 0.0, 1.0, 0.0, 1.0, 0.0, 1.0, 0.0, 0.8278, 0.0, 0.8117, 0.0, 1.0, 0.0, 1.0, 0.0, 0.6813, 0.0, 0.4474, 0.0, 0.3963, 0.0, 0.6813, 0.0, 0.0, 0.0, 0.0, 0.0, 0.0, 0.0, 0.0, 0.0, 0.1998, 0.0, 0.1757, 0.0, 0.05021, 0.0, 0.0, 0.0, 0.0, 0.0, 0.1998, 0.0, 1.0, 0.0, 1.0, 0.0, 1.0, 0.0, 1.0, 0.0, 0.0, 0.0, 0.0, 0.0, 0.0, 0.0, 0.0, 0.0, 0.6813, 0.0, 0.1998, 0.0, 0.1998, 0.0, 0.0, 1.0, 0.0, 0.495, 0.0, 0.483, 0.0, 1.0, 0.0, 1.0, 0.0, 1.0, 0.0, 1.0, 0.0, 1.0, 0.0, 1.0, 0.0, 1.0, 0.0, 1.0, 0.0, 1.0, 0.0, 0.0, 0.0, 0.0, 0.0, 0.0, 0.0, 0.0, 1.0, 0.0, 1.0, 0.0, 1.0, 0.0, 1.0, 0.0, 0.0, 0.0, 0.0, 0.0, 0.0, 0.0, 0.0, 0.0, 1.0, 0.0, 1.0, 0.0, 1.0, 0.0, 1.0, 0.0, 0.0, 1.0, 0.0, 1.0, 0.0, 1.0, 0.0, 1.0, 0.0, 0.0, 0.0, 0.0, 0.0, 0.0, 0.0, 0.0, 1.0, 0.0, 1.0, 0.0, 1.0, 0.0, 1.0, 0.0, 0.0, 0.0, 0.0, 0.0, 0.0, 0.0, 0.0, 0.0, 0.0, 1.0, 0.0, 1.0, 0.0, 1.0, 0.0, 1.0, 1.0, 0.0, 1.0, 0.0, 1.0, 0.0, 1.0, 0.0, 0.0, 0.0, 0.0, 0.0, 0.0, 0.0, 0.0, 0.0, 1.0, 0.0, 1.0, 0.0, 1.0, 0.0, 1.0, 0.0, 1.0, 0.0, 1.0, 0.0, 1.0, 0.0, 1.0, 0.0, 1.0, 0.0, 1.0, 0.0, 1.0, 0.0, 1.0, 0.0, 1.0, 0.0, 1.0, 0.0, 1.0, 0.0, 1.0, 0.0, 1.0, 0.0, 1.0, 0.0, 1.0, 0.0, 1.0, 0.0, 1.0, 0.0, 1.0, 0.0, 1.0, 0.0, 1.0, 0.0, 1.0, 0.0, 1.0, 0.0, 1.0, 0.0, 1.0, 0.0, 1.0, 0.0, 1.0, 0.0, 1.0, 0.0, 1.0, 0.0, 1.0, 0.0, 1.0, 0.0, 1.0, 0.0, 1.0, 0.0, 0.1881, 0.0, 0.268, 0.0, 0.2235, 0.0, 0.2235, 0.0, 0.268, 0.0, 0.2846, 0.0, 0.0, 0.0, 0.1998, 0.0, 0.6813, 0.0, 0.531, 0.0, 0.3963, 0.0, 0.1998, 0.0, 0.2223, 0.0, 0.2846, 0.0, 0.268, 0.0, 0.1881, 0.0, 0.2235, 0.0, 0.2223, 0.0, 0.161, 0.0, 0.2235, 0.0, 0.2846, 0.0, 0.2223, 0.0, 0.161, 0.0, 0.2223, 0.0, 0.1998, 0.0, 0.0, 0.0, 0.0, 0.0, 0.0, 0.0, 0.1881, 0.0, 0.161, 0.0, 0.1881, 0.0, 0.2235, 0.0, 0.05475, 0.0, 0.04103, 0.0, 0.04704, 0.0, 0.1119, 0.0, 0.4474, 0.0, 0.4468, 0.0, 0.1998, 0.0, 0.1998, 0.0, 0.1998, 0.0, 0.141, 0.0, 0.1551, 0.0, 0.1998, 0.0, 0.1998, 0.0, 1.0, 0.0, 1.0, 0.0, 1.0, 0.0, 1.0, 0.0, 0.4468, 0.0, 0.1998, 0.0, 0.1998, 0.0, 0.4468, 0.0, 1.0, 0.0, 0.6813, 0.0, 0.6813, 0.0, 1.0, 0.0, 1.0, 0.0, 0.6813, 0.0, 0.6813, 0.0, 1.0, 0.0, 0.4468, 0.0, 0.1998, 0.0, 0.1998, 0.0, 0.4468, 0.0, 1.0, 0.0, 1.0, 0.0, 1.0, 0.0, 1.0, 0.0, 1.0, 0.0, 1.0, 0.0, 1.0, 0.0, 1.0, 0.0, 0.4468, 0.0, 0.6813, 0.0, 0.6813, 0.0, 0.4468, 0.0, 1.0, 0.0, 1.0, 0.0, 1.0, 0.0, 1.0, 0.0, 0.6813, 0.0, 1.0, 0.0, 1.0, 0.0, 0.6813, 0.0, 0.1998, 0.0, 0.4468, 0.0, 0.4468, 0.0, 0.1998, 0.0, 0.6813, 0.0, 0.4468, 0.0, 0.4468, 0.0, 0.6813, 0.0, 0.6813, 0.0, 0.4468, 0.0, 0.4468, 0.0, 0.6813, 0.0, 0.1998, 0.0, 0.4468, 0.0, 0.4468, 0.4456, 0.1998, 0.3395, 0.1998, 1.0, 0.1998, 1.0, 0.1998, 1.0, 0.1998, 1.0, 0.4468, 1.0, 0.1998, 1.0, 0.1998, 1.0, 0.4468, 1.0, 0.1998, 1.0, 0.1998, 1.0, 0.1998, 1.0, 0.1998, 1.0, 0.1998, 1.0, 0.4468, 1.0, 0.4468, 1.0, 0.1998, 1.0, 0.1998, 1.0, 0.4468, 1.0, 0.4468, 1.0, 0.1998, 1.0, 0.1998, 1.0, 0.4468, 1.0, 0.4468, 1.0, 0.1998, 1.0, 0.1998, 1.0, 0.4468, 1.0, 0.4468, 1.0, 0.1998, 1.0, 0.1998, 1.0, 0.4468, 1.0, 0.4468, 1.0, 0.1998, 1.0, 0.1998, 1.0, 0.4468, 1.0, 0.4468, 1.0, 0.1998, 1.0, 0.1998, 1.0, 0.4468, 1.0, 0.4468, 1.0, 0.1998, 1.0, 0.6813, 0.0, 0.4468, 0.0, 0.4468, 0.0, 0.6813, 0.0, 0.6813, 0.0, 0.4468, 0.0, 0.4468, 0.0, 0.6813, 0.0, 0.6813, 0.0, 0.4468, 0.0, 0.4468, 0.0, 0.6813, 0.0, 0.6813, 0.0, 0.6813, 0.0, 0.4468, 0.0, 0.4468, 0.0, 0.6813, 0.0, 0.6813, 1.0, 0.4468, 1.0, 0.4468, 1.0, 0.6813, 1.0, 0.6813, 1.0, 0.4468, 1.0, 0.4468, 1.0, 0.6813, 1.0, 1.0, 0.0, 1.0, 0.0, 1.0, 0.0, 1.0, 0.0, 1.0, 0.0, 1.0, 0.0, 1.0, 0.0, 1.0, 0.0, 1.0, 0.0, 1.0, 0.0, 1.0, 0.0, 1.0, 0.0, 1.0, 0.0, 1.0, 0.0, 1.0, 0.0, 1.0, 0.0, 1.0, 0.0, 1.0, 0.0, 1.0, 0.0, 1.0, 0.0, 1.0, 0.0, 1.0, 0.0, 1.0, 0.0, 1.0, 0.0, 1.0, 0.0, 1.0, 0.0, 1.0, 0.0, 1.0, 0.0, 1.0, 0.0, 1.0, 0.0, 1.0, 0.0, 1.0, 0.0, 1.0, 0.0, 1.0, 0.0, 1.0, 0.0, 1.0, 0.0, 1.0, 0.0, 1.0, 0.0, 1.0, 0.0, 1.0, 0.0, 1.0, 0.0, 1.0, 0.0, 1.0, 0.0, 1.0, 0.0, 1.0, 0.0, 1.0, 0.0, 1.0, 0.0, 1.0, 0.0, 1.0, 0.0, 1.0, 0.0, 1.0, 0.0, 1.0, 0.0, 1.0, 0.0, 1.0, 0.0, 1.0, 0.0, 1.0, 0.0, 1.0, 0.0, 1.0, 0.0, 1.0, 0.0, 1.0, 0.0, 1.0, 0.0, 1.0, 0.0, 1.0, 0.0, 1.0, 0.0, 1.0, 0.0, 1.0, 0.0, 1.0, 0.0, 1.0, 0.0, 1.0, 0.0, 1.0, 0.0, 1.0, 0.0, 1.0, 0.0, 1.0, 0.0, 1.0, 0.0, 1.0, 0.0, 1.0, 0.0, 1.0, 0.0, 1.0, 0.0, 1.0, 0.0, 1.0, 0.0, 1.0, 0.0, 1.0, 0.0, 1.0, 0.0, 1.0, 0.0, 1.0, 0.0, 1.0, 0.0, 1.0, 0.0, 1.0, 0.0, 1.0, 0.0, 1.0, 0.0, 1.0, 0.0, 1.0, 0.0, 1.0, 0.0, 1.0, 0.0, 1.0, 0.0, 1.0, 0.0, 1.0, 0.0, 1.0, 0.0, 1.0, 0.0, 1.0, 0.0, 1.0, 0.0, 1.0, 0.0, 1.0, 0.0, 1.0, 0.0, 1.0, 0.0, 1.0, 1.0, 1.0, 1.0, 1.0, 1.0, 1.0, 1.0, 1.0, 1.0, 1.0, 1.0, 1.0, 1.0, 1.0, 1.0, 1.0, 1.0, 1.0, 1.0, 1.0, 1.0, 1.0, 1.0, 1.0, 1.0, 1.0, 1.0, 1.0, 1.0, 1.0, 1.0, 1.0, 1.0, 0.6813, 1.0, 1.0, 1.0, 1.0, 1.0, 0.6813, 1.0, 0.6813, 1.0, 1.0, 1.0, 1.0, 1.0, 0.6813, 1.0, 0.4468, 1.0, 0.6813, 1.0, 0.6813, 1.0, 0.4468, 1.0, 0.4468, 1.0, 0.6813, 1.0, 0.6813, 1.0, 0.4468, 1.0, 0.4468, 1.0, 0.6813, 1.0, 0.6813, 1.0, 0.4468, 1.0, 0.1998, 1.0, 0.4468, 1.0, 0.4468, 1.0, 0.1998, 1.0, 0.1998, 1.0, 0.4468, 1.0, 0.4468, 1.0, 0.1998, 1.0, 0.1998, 1.0, 0.4468, 1.0, 0.4468, 1.0, 0.1998, 1.0, 0.1998, 1.0, 0.1998, 1.0, 0.1998, 1.0, 0.1998, 1.0, 1.0, 1.0, 1.0, 1.0, 0.8607, 1.0, 0.6813, 1.0, 0.8618, 1.0, 0.6813, 1.0, 0.8504, 1.0, 1.0, 1.0, 0.6813, 1.0, 0.6813, 1.0, 0.8607, 1.0, 0.8504, 1.0, 0.6813, 1.0, 0.8504, 1.0, 0.8607, 1.0, 1.0, 1.0, 1.0, 1.0, 0.8618, 1.0, 0.8486, 0.5354, 1.0, 0.4812, 1.0, 1.0, 0.8444, 0.0, 0.8393, 0.0, 0.6813, 0.0, 0.6813, 0.0, 1.0, 0.4812, 0.8486, 0.5354, 0.8334, 0.0, 1.0, 0.0, 0.0, 0.5865, 0.1998, 0.3395, 0.1998, 1.0, 0.0, 1.0, 0.4468, 0.4456, 0.6813, 0.6697, 0.6813, 1.0, 0.4468, 1.0, 0.6813, 0.6697, 0.8486, 0.5354, 0.8618, 1.0, 0.6813, 1.0, 0.1998, 0.3395, 0.4468, 0.4456, 0.4468, 1.0, 0.1998, 1.0, 1.0, 1.0, 1.0, 1.0, 1.0, 1.0, 1.0, 1.0, 1.0, 0.0, 1.0, 0.5117, 1.0, 0.4812, 1.0, 0.0, 0.3963, 0.0, 0.4474, 0.0, 0.1998, 0.0, 0.1998, 0.0, 0.0, 0.0, 0.08025, 0.0, 0.0, 0.0, 0.0, 0.0, 0.0, 0.0, 0.0, 0.0, 0.05021, 0.0, 0.04704, 0.0, 0.04103, 0.0, 0.05475, 0.0, 0.1066, 0.0, 0.157, 0.0, 0.1716, 0.0, 0.1757, 0.0, 0.1998, 0.0, 0.1998, 0.0, 0.1998, 0.0, 0.08025, 0.0, 0.1998, 0.0, 0.1998, 0.0, 0.1998, 0.0, 0.0, 0.0, 0.0, 0.0, 0.0, 0.0, 0.1998, 0.0, 0.08025, 0.0, 0.08025, 0.0, 0.1998, 0.0, 0.08025, 0.0, 0.0, 0.0, 0.0, 0.0, 0.08025, 0.0, 0.0, 0.0, 0.0, 0.0, 0.0, 0.0, 0.0, 0.0, 0.0, 0.0, 0.0, 0.0, 0.0, 0.0, 0.0, 0.0, 0.0, 0.0, 0.0, 0.0, 0.0, 0.0, 0.0, 0.0, 0.1757, 0.0, 0.1716, 0.0, 0.157, 0.0, 0.1066, 0.0, 0.05475, 0.0, 0.1119, 0.0, 0.1998, 0.0, 0.1998, 0.0, 0.1998, 0.0, 0.1998, 0.0, 0.6813, 0.0, 0.6813, 0.0, 0.81, 0.0, 0.8117, 0.0, 0.1119, 0.0, 0.04704, 0.0, 0.05021, 0.0, 0.05021, 0.0, 0.1757, 0.0, 0.1119, 0.0, 0.3963, 0.0, 0.531, 0.0, 0.6813, 0.0, 0.6813, 0.0, 0.8117, 0.0, 0.8278, 0.0, 0.6813, 0.0, 0.6813, 0.0, 0.8117, 0.0, 0.81, 0.0, 1.0, 0.0, 1.0, 0.0, 1.0, 0.0, 1.0, 0.0, 0.81, 0.0, 0.8081, 0.0, 1.0, 0.0, 0.6813, 0.0, 0.531, 0.0, 0.6813, 0.0, 0.81, 0.0, 0.6813, 0.0, 0.6813, 0.0, 0.8081, 0.0, 1.0, 1.0, 1.0, 1.0, 1.0, 1.0, 1.0, 1.0, 0.0, 0.495, 0.0, 0.4948, 0.0, 0.0, 0.0, 0.0, 0.0, 0.5865, 0.0, 0.483, 0.0, 0.0, 0.0, 0.0, 0.0, 0.483, 0.0, 0.495, 0.0, 0.0, 0.0, 0.0, 0.0, 1.0, 0.0, 1.0, 0.0, 1.0, 0.0, 1.0, 0.0, 1.0, 0.0, 1.0, 0.0, 1.0, 0.0, 1.0, 0.0, 1.0, 0.0, 1.0, 0.0, 1.0, 0.0, 1.0, 0.0, 1.0, 1.0, 0.0, 1.0, 0.0, 1.0, 0.0, 1.0, 0.0, 1.0, 0.0, 0.6813, 0.0, 0.6813, 0.0, 0.8679, 0.0, 1.0, 0.0, 1.0, 0.0, 1.0, 0.0, 1.0, 0.0, 1.0, 0.0, 0.4468, 0.0, 0.1998, 0.0, 0.1998, 0.0, 0.4468, 0.0, 1.0, 0.5117, 1.0, 0.562, 1.0, 1.0, 1.0, 1.0, 1.0, 0.4812, 1.0, 0.5117, 1.0, 1.0, 1.0, 1.0, 1.0, 0.0, 1.0, 0.0, 1.0, 0.0, 1.0, 0.0, 1.0, 0.0, 1.0, 0.0, 1.0, 0.0, 1.0, 0.0, 1.0, 0.0, 1.0, 0.0, 1.0, 0.0, 1.0, 0.0, 1.0, 0.0, 0.8416, 0.0, 0.8679, 0.0, 0.6813, 0.0, 0.6813, 0.0, 0.8278, 0.0, 0.8416, 0.0, 0.6813, 0.0, 0.6813, 0.0, 1.0, 0.0, 1.0, 0.0, 1.0, 0.0, 1.0, 0.0, 1.0, 0.0, 1.0, 0.0, 1.0, 0.0, 1.0, 0.0, 1.0, 0.0, 1.0, 0.0, 1.0, 0.0, 1.0, 0.0, 1.0, 0.0, 1.0, 0.0, 1.0, 0.0, 1.0, 0.0, 1.0, 0.0, 1.0, 0.0, 1.0, 0.0, 1.0, 0.0, 1.0, 0.0, 1.0, 0.0, 1.0, 0.0, 1.0, 0.0, 1.0, 0.0, 1.0, 0.0, 1.0, 0.0, 1.0, 0.0, 1.0, 0.0, 1.0, 0.0, 1.0, 0.0, 1.0, 0.0, 1.0, 0.0, 1.0, 0.0, 1.0, 0.0, 1.0, 0.562, 1.0, 0.5117, 1.0, 0.0, 1.0, 0.0, 1.0, 0.0, 1.0, 0.0, 1.0, 0.0, 1.0, 1.0, 1.0, 1.0, 1.0, 1.0, 1.0, 1.0, 1.0, 1.0, 1.0, 0.0, 1.0, 0.0, 1.0, 0.0, 1.0, 0.0, 1.0, 1.0, 1.0, 1.0, 1.0, 1.0, 1.0, 1.0, 1.0, 1.0, 1.0, 1.0, 1.0, 1.0, 1.0, 1.0, 1.0, 1.0, 1.0, 1.0, 1.0, 1.0, 1.0, 1.0, 1.0, 1.0, 1.0, 1.0, 1.0, 1.0, 1.0, 0.0, 1.0, 0.0, 1.0, 0.0, 1.0, 0.0, 1.0, 1.0, 1.0, 1.0, 1.0, 1.0, 1.0, 1.0, 1.0, 1.0, 1.0, 0.0, 1.0, 0.0, 1.0, 0.0, 1.0, 0.0, 1.0, 1.0, 1.0, 1.0, 1.0, 1.0, 1.0, 1.0, 1.0, 1.0, 1.0, 1.0, 1.0, 1.0, 1.0, 1.0, 1.0, 1.0, 1.0, 0.562, 1.0, 0.6047, 1.0, 1.0, 0.6813, 0.0, 0.4468, 0.0, 0.4468, 0.0, 0.6813, 0.0, 1.0, 0.0, 1.0, 0.0, 1.0, 0.0, 1.0, 0.0, 1.0, 0.0, 0.8393, 0.0, 0.8444, 0.0, 1.0, 0.0, 0.1998, 0.0, 0.0, 0.0, 0.0, 0.0, 0.1998, 0.0, 0.6813, 0.0, 0.8393, 0.0, 0.8334, 0.0, 0.6813, 0.0, 1.0, 0.0, 1.0, 0.0, 1.0, 0.0, 1.0, 0.0, 1.0, 0.0, 1.0, 0.0, 1.0, 0.0, 1.0, 0.0])
me_plane_001.materials.append(mat_base)
me_plane_001.materials.append(mat_eyes)
me_plane_001.materials.append(mat_ears)
me_plane_001.materials.append(mat_tail)
me_plane_001.materials.append(mat_teeth)
me_plane_001.update()
me_plane = bpy.data.meshes.new('Plane')
me_plane.from_pydata([(-1.0, -1.0, 0.0), (1.0, -1.0, 0.0), (-1.0, 1.0, 0.0), (1.0, 1.0, 0.0)], [], [(0, 1, 3, 2)])
_uv = me_plane.uv_layers.new(name='UVMap')
_uv.uv.foreach_set('vector', [0.0, 0.0, 1.0, 0.0, 1.0, 1.0, 0.0, 1.0])
me_plane.materials.append(mat_material)
me_plane.update()
arm_metarig = bpy.data.armatures.new('metarig')  # bones are not reproduced

# ---- objects
ob_light = bpy.data.objects.new('Light', light_light)
ob_camera = bpy.data.objects.new('Camera', cam_camera)
ob_ref_bottom = bpy.data.objects.new('ref.bottom', None)
ob_ref_top = bpy.data.objects.new('ref.top', None)
ob_ref_side = bpy.data.objects.new('ref.side', None)
ob_ref_front = bpy.data.objects.new('ref.front', None)
ob_ref_back = bpy.data.objects.new('ref.back', None)
ob_beaver = bpy.data.objects.new('Beaver', me_plane_001)
ob_plane = bpy.data.objects.new('Plane', me_plane)
ob_metarig = bpy.data.objects.new('metarig', arm_metarig)

# ---- transforms, parenting, visibility, modifiers, constraints
ob_light.location = (3.564, -1.162, 8.9)
ob_light.rotation_euler = (0.6503, 0.05522, 1.866)
ob_light.lock_rotations_4d = False
ob_light.empty_display_type = 'ARROWS'
ob_light.color = (0.0, 0.0, 0.0, 0.0)
ob_light.lineart.crease_threshold = 0.0
ob_camera.location = (7.059, -4.041, 3.331)
ob_camera.rotation_euler = (1.304, -0.0646, 1.06)
ob_camera.lock_rotations_4d = False
ob_camera.empty_display_type = 'ARROWS'
ob_camera.color = (0.0, 0.0, 0.0, 0.0)
ob_camera.display_type = 'WIRE'
ob_camera.lineart.crease_threshold = 0.0
ob_ref_bottom.location = (-0.0423, 0.09272, -0.02421)
ob_ref_bottom.rotation_euler = (3.142, -0.0, -4.688)
ob_ref_bottom.scale = (0.9784, 0.9998, 0.9744)
ob_ref_bottom.empty_display_type = 'IMAGE'
ob_ref_bottom.empty_display_size = 5.0
ob_ref_bottom.show_empty_image_perspective = False
ob_ref_bottom.hide_render = True
ob_ref_top.location = (5.911, 5.253, -1.269)
ob_ref_top.rotation_euler = (0.0, -4.051e-08, -4.715)
ob_ref_top.empty_display_type = 'IMAGE'
ob_ref_top.empty_display_size = 5.0
ob_ref_top.show_empty_image_perspective = False
ob_ref_top.hide_render = True
ob_ref_side.location = (0.04571, -0.003411, -0.001424)
ob_ref_side.rotation_euler = (1.571, -0.0, -4.715)
ob_ref_side.scale = (1.066, 1.066, 1.066)
ob_ref_side.empty_display_type = 'IMAGE'
ob_ref_side.empty_display_size = 5.0
ob_ref_side.show_empty_image_perspective = False
ob_ref_side.hide_render = True
ob_ref_front.location = (0.0, 0.00398, -0.009106)
ob_ref_front.rotation_euler = (1.571, -0.0, -3.145)
ob_ref_front.scale = (0.605, 0.5348, 0.5424)
ob_ref_front.empty_display_type = 'IMAGE'
ob_ref_front.empty_display_size = 5.0
ob_ref_front.show_empty_image_perspective = False
ob_ref_front.hide_render = True
ob_ref_back.location = (0.0, 0.02733, -0.09672)
ob_ref_back.rotation_euler = (1.571, 0.05236, -3.145)
ob_ref_back.scale = (0.4248, 0.441, 0.4273)
ob_ref_back.empty_display_type = 'IMAGE'
ob_ref_back.empty_display_size = 5.0
ob_ref_back.show_empty_image_perspective = False
ob_ref_back.hide_render = True
ob_beaver.parent = ob_metarig
ob_beaver.matrix_parent_inverse = Matrix(((0.1857, -0.0, 0.0, 0.07668), (-0.0, 0.1857, -0.0, 0.2176), (-0.0, 0.0, 0.1857, -0.4464), (-0.0, 0.0, -0.0, 1.0)))
ob_beaver.location = (-1.051e-17, -0.04958, -0.04583)
ob_beaver.show_in_front = True
_vg = ob_beaver.vertex_groups.new(name='spine.004')
for _i, _w in zip([16, 18, 20, 46, 48, 50, 129, 130, 131, 132, 146, 164, 173, 177, 182, 184, 193, 206, 208, 211, 221, 258, 259, 260, 331, 332, 334, 335, 336, 337, 338, 339, 340, 341, 342, 343, 344, 345, 346, 347, 348, 349, 350], [0.1354, 0.5553, 0.1751, 0.1205, 0.4948, 0.1835, 0.0538, 0.4023, 0.09665, 0.01203, 0.03577, 0.1653, 0.1292, 0.5803, 0.03883, 0.02793, 0.03877, 0.142, 0.5479, 0.1653, 0.03865, 0.05429, 0.1418, 0.05936, 0.1372, 0.1083, 0.07967, 0.0502, 0.1017, 0.094, 0.05305, 0.06718, 0.08598, 0.0625, 0.06482, 0.01126, 0.03943, 0.06294, 0.07945, 0.08029, 0.07045, 0.05209, 0.01595]): _vg.add([_i], _w, 'REPLACE')
_vg = ob_beaver.vertex_groups.new(name='spine.003')
for _i, _w in zip([16, 18, 173, 177, 182, 193, 206, 208, 221], [0.09088, 0.01287, 0.1778, 0.01374, 0.01891, 0.03196, 0.07619, 0.001085, 0.006754]): _vg.add([_i], _w, 'REPLACE')
_vg = ob_beaver.vertex_groups.new(name='spine.002')
for _i, _w in zip([0, 14, 16, 18, 20, 31, 44, 46, 48, 121, 128, 164, 169, 170, 173, 177, 182, 184, 192, 193, 204, 206, 208, 214, 221, 324, 325, 357, 358, 359, 399, 402], [0.08964, 0.6794, 0.5673, 0.1364, 0.0184, 0.07339, 0.1604, 0.07296, 0.01401, 0.02543, 0.00626, 0.007094, 0.6078, 0.09598, 0.4007, 0.1012, 0.6782, 0.1158, 0.02213, 0.5622, 0.4733, 0.211, 0.07657, 0.09281, 0.3198, 0.00135, 0.01716, 0.03069, 0.01782, 0.02212, 0.1461, 0.02733]): _vg.add([_i], _w, 'REPLACE')
_vg = ob_beaver.vertex_groups.new(name='spine.001')
for _i, _w in zip([0, 2, 4, 14, 30, 31, 35, 37, 44, 121, 122, 123, 124, 128, 165, 166, 169, 170, 171, 182, 184, 192, 193, 202, 204, 212, 214, 215, 221, 251, 256, 305, 306, 308, 310, 322, 324, 325, 357, 358, 359, 364, 399, 402], [0.7553, 0.4797, 0.1039, 0.1316, 0.4145, 0.5343, 0.1668, 0.05264, 0.1843, 0.2042, 0.2061, 0.1095, 0.02537, 0.06729, 0.4835, 0.1132, 0.1423, 0.7248, 0.003947, 0.05187, 0.05642, 0.01227, 0.05574, 0.4699, 0.1603, 0.1348, 0.6664, 0.02498, 0.0605, 0.08594, 0.0583, 0.05943, 0.1127, 0.06365, 0.002315, 0.06927, 0.318, 0.5286, 0.6501, 0.6905, 0.6884, 0.03152, 0.3765, 0.1255]): _vg.add([_i], _w, 'REPLACE')
_vg = ob_beaver.vertex_groups.new(name='spine')
for _i, _w in zip([0, 2, 4, 6, 8, 30, 31, 35, 37, 39, 121, 122, 123, 124, 165, 166, 170, 171, 175, 202, 212, 214, 215, 217, 306, 308, 310, 324, 325, 357, 358, 359, 399], [0.08295, 0.4531, 0.718, 0.5889, 0.09037, 0.3219, 0.07475, 0.4348, 0.17, 0.04901, 0.02104, 0.104, 0.1697, 0.08128, 0.4369, 0.6672, 0.08075, 0.2877, 0.06111, 0.4081, 0.5903, 0.08578, 0.2274, 0.05221, 0.06415, 0.06916, 0.03011, 0.06259, 0.1736, 0.1881, 0.2162, 0.1986, 0.03473]): _vg.add([_i], _w, 'REPLACE')
_vg = ob_beaver.vertex_groups.new(name='spine.005')
for _i, _w in zip([19, 21, 47, 49, 51, 130, 145, 146, 147, 167, 179, 203, 219, 258, 259, 260, 369, 371, 372, 373, 374, 388], [0.06362, 0.0369, 0.02046, 0.1079, 0.04277, 0.08277, 0.06249, 0.2092, 0.06377, 0.04905, 0.08873, 0.05355, 0.1524, 0.06728, 0.2496, 0.06915, 0.1046, 0.04498, 0.06758, 0.1563, 0.05375, 0.008888]): _vg.add([_i], _w, 'REPLACE')
_vg = ob_beaver.vertex_groups.new(name='spine.006')
for _i, _w in zip([19, 21, 23, 24, 25, 26, 27, 28, 29, 47, 48, 49, 50, 51, 52, 53, 54, 55, 56, 57, 58, 62, 120, 130, 131, 132, 133, 134, 142, 145, 146, 147, 148, 149, 150, 151, 163, 167, 168, 172, 174, 176, 178, 179, 181, 194, 195, 196, 197, 198, 199, 200, 201, 203, 205, 207, 209, 210, 211, 213, 216, 218, 219, 222, 223, 225, 233, 234, 235, 236, 237, 238, 258, 259, 260, 329, 330, 331, 332, 333, 334, 335, 336, 337, 338, 341, 342, 343, 344, 345, 346, 347, 348, 349, 350, 351, 352, 353, 354, 355, 356, 369, 370, 371, 372, 373, 374, 375, 376, 377, 378, 379, 380, 381, 388, 396], [0.2438, 0.6467, 0.8787, 0.4801, 0.9915, 0.557, 0.9871, 0.9026, 0.9725, 0.07388, 0.02026, 0.2564, 0.05889, 0.7198, 0.1466, 0.885, 0.4938, 0.9585, 0.7563, 0.9783, 0.9632, 0.009063, 0.9137, 0.09716, 0.1917, 0.2721, 0.8513, 0.9138, 0.9442, 0.09409, 0.28, 0.6844, 0.8308, 0.9409, 0.9307, 0.9442, 0.02967, 0.6547, 0.8892, 0.9913, 0.641, 0.9869, 0.9705, 0.2315, 0.8797, 0.4587, 0.9908, 0.44, 0.9511, 0.644, 0.9169, 0.9923, 0.06735, 0.6636, 0.4705, 0.6436, 0.9683, 0.8846, 0.002846, 0.8949, 0.9913, 0.987, 0.2273, 0.9793, 0.4198, 0.04861, 0.6332, 0.7385, 0.7419, 0.6691, 0.7852, 0.8172, 0.07045, 0.2054, 0.5419, 0.6758, 0.8258, 0.09894, 0.07631, 0.1796, 0.1699, 0.2161, 0.109, 0.08486, 0.2483, 0.01852, 0.0777, 0.264, 0.1325, 0.1079, 0.09863, 0.1333, 0.1716, 0.1979, 0.1628, 0.9613, 0.8707, 0.8903, 0.9536, 0.929, 0.9689, 0.1543, 0.05481, 0.08586, 0.1493, 0.2896, 0.7077, 0.9462, 0.9416, 0.9401, 0.9316, 0.9658, 0.9665, 0.9656, 0.06592, 0.001291]): _vg.add([_i], _w, 'REPLACE')
_vg = ob_beaver.vertex_groups.new(name='spine.007')
for _i, _w in zip([0, 14, 16, 31, 44, 121, 122, 128, 143, 169, 170, 173, 182, 184, 192, 193, 204, 206, 214, 221, 247, 249, 251, 256, 257, 321, 322, 324, 325, 357, 364, 399, 401, 402], [0.06288, 0.7377, 0.04546, 0.1419, 0.4449, 0.238, 0.0004662, 0.1233, 0.019, 0.7162, 0.07583, 0.03841, 0.2008, 0.1294, 0.06633, 0.1933, 0.6146, 0.03386, 0.0961, 0.2027, 0.006631, 0.0384, 0.05235, 0.1538, 0.05897, 0.01182, 0.08405, 0.1029, 0.0416, 0.02085, 0.1027, 0.3003, 0.008203, 0.1795]): _vg.add([_i], _w, 'REPLACE')
_vg = ob_beaver.vertex_groups.new(name='spine.008')
for _i, _w in zip([14, 16, 18, 20, 44, 46, 48, 50, 130, 164, 169, 173, 177, 182, 184, 192, 193, 204, 206, 208, 211, 221, 331, 332, 336, 337, 339, 340, 341, 342, 345, 346, 347, 399], [0.1386, 0.7931, 0.7569, 0.1304, 0.06077, 0.06497, 0.1543, 0.07296, 0.02344, 0.1094, 0.1276, 0.6719, 0.7028, 0.6946, 0.1079, 0.01236, 0.6417, 0.126, 0.3421, 0.5433, 0.1003, 0.4627, 0.03844, 0.03523, 0.01589, 0.02236, 0.04367, 0.05867, 0.03122, 0.009375, 0.0007971, 0.009314, 0.002499, 0.03176]): _vg.add([_i], _w, 'REPLACE')
_vg = ob_beaver.vertex_groups.new(name='spine.009')
for _i, _w in zip([18, 20, 22, 48, 50, 52, 131, 132, 163, 164, 177, 201, 208, 211, 260, 331, 332, 333, 334, 335, 336, 337, 338, 339, 340, 341, 342, 343, 344, 345, 346, 347, 348, 349, 350], [0.05961, 0.3466, 0.07629, 0.05655, 0.2541, 0.04292, 0.08405, 0.03908, 0.06271, 0.3483, 0.05793, 0.05559, 0.0593, 0.3274, 0.0002495, 0.1948, 0.1698, 0.04307, 0.09879, 0.06691, 0.1584, 0.152, 0.0585, 0.1929, 0.2726, 0.157, 0.1225, 0.03988, 0.08335, 0.1124, 0.1362, 0.1422, 0.1047, 0.07397, 0.06088]): _vg.add([_i], _w, 'REPLACE')
_vg = ob_beaver.vertex_groups.new(name='spine.010')
for _i, _w in zip([18, 19, 20, 21, 22, 23, 24, 26, 48, 49, 50, 51, 52, 53, 54, 55, 56, 130, 131, 132, 133, 146, 147, 148, 149, 163, 164, 167, 168, 174, 177, 179, 194, 196, 197, 198, 199, 201, 203, 205, 207, 208, 211, 213, 219, 222, 223, 233, 234, 235, 236, 237, 238, 259, 260, 329, 330, 331, 332, 333, 334, 335, 336, 337, 338, 339, 340, 341, 342, 343, 344, 345, 346, 347, 348, 349, 350, 352, 353, 354, 355, 356, 369, 370, 371, 372, 373, 374, 375, 376, 377, 378, 379, 380, 381, 388], [0.08545, 0.08862, 0.4728, 0.199, 0.7797, 0.1753, 0.1088, 0.08713, 0.116, 0.05793, 0.46, 0.1542, 0.6292, 0.1219, 0.1343, 0.05512, 0.04938, 0.1089, 0.5822, 0.5601, 0.01271, 0.0522, 0.3194, 0.1688, 0.05893, 0.7484, 0.4825, 0.1884, 0.1809, 0.06276, 0.08704, 0.07883, 0.1149, 0.1714, 0.06458, 0.1843, 0.06192, 0.7134, 0.157, 0.1264, 0.06807, 0.09779, 0.4832, 0.1493, 0.07118, 0.01135, 0.1434, 0.1263, 0.07678, 0.1011, 0.1626, 0.09418, 0.06588, 0.06057, 0.4195, 0.2644, 0.08242, 0.5179, 0.5847, 0.6121, 0.5949, 0.6, 0.5735, 0.5994, 0.581, 0.6811, 0.6068, 0.6961, 0.6621, 0.5663, 0.6392, 0.6367, 0.62, 0.5826, 0.5899, 0.6051, 0.6325, 0.1428, 0.04909, 0.0226, 0.03453, 0.01163, 0.02141, 0.04209, 0.0368, 0.03108, 0.05555, 0.2363, 0.08602, 0.1178, 0.1112, 0.0829, 0.04988, 0.07547, 0.07245, 0.03968]): _vg.add([_i], _w, 'REPLACE')
_vg = ob_beaver.vertex_groups.new(name='spine.011')
for _i, _w in zip([19, 21, 22, 23, 24, 25, 26, 27, 28, 29, 49, 50, 51, 52, 53, 54, 55, 56, 57, 58, 120, 130, 131, 132, 133, 134, 142, 146, 147, 148, 149, 150, 151, 163, 167, 168, 172, 174, 176, 178, 179, 181, 194, 195, 196, 197, 198, 199, 200, 201, 203, 205, 207, 209, 210, 213, 216, 218, 219, 222, 223, 233, 234, 235, 236, 237, 238, 259, 260, 329, 330, 331, 332, 333, 334, 335, 336, 337, 338, 339, 340, 341, 342, 343, 344, 345, 346, 347, 348, 349, 350, 351, 352, 353, 354, 355, 356, 369, 370, 371, 372, 373, 374, 375, 376, 377, 378, 379, 380, 381, 388], [0.1165, 0.2546, 0.106, 0.563, 0.8741, 0.9863, 0.8984, 0.9909, 0.9734, 0.9911, 0.07609, 0.03871, 0.2764, 0.2764, 0.6486, 0.8387, 0.853, 0.9383, 0.9711, 0.9872, 0.9805, 0.003567, 0.1269, 0.3192, 0.9594, 0.9783, 0.986, 0.03097, 0.2476, 0.6502, 0.8606, 0.9586, 0.9826, 0.1537, 0.2408, 0.57, 0.9873, 0.9258, 0.9878, 0.9902, 0.1047, 0.9704, 0.8672, 0.9755, 0.7959, 0.826, 0.764, 0.8737, 0.9913, 0.1941, 0.2403, 0.8524, 0.9192, 0.989, 0.9752, 0.612, 0.9859, 0.9869, 0.09673, 0.9228, 0.8333, 0.8402, 0.899, 0.8629, 0.7895, 0.8634, 0.9029, 0.0178, 0.2098, 0.5915, 0.8686, 0.07595, 0.08575, 0.2848, 0.1438, 0.208, 0.1, 0.1046, 0.2162, 0.04676, 0.02038, 0.06574, 0.1126, 0.3138, 0.1942, 0.1437, 0.1121, 0.1309, 0.1643, 0.2017, 0.2353, 0.9634, 0.6503, 0.9166, 0.9193, 0.917, 0.9232, 0.0127, 0.05533, 0.05001, 0.04083, 0.05738, 0.2621, 0.7545, 0.7169, 0.714, 0.7692, 0.836, 0.8155, 0.8051, 0.05291]): _vg.add([_i], _w, 'REPLACE')
_vg = ob_beaver.vertex_groups.new(name='shoulder.L')
for _i, _w in zip([0, 14, 16, 18, 20, 30, 31, 44, 46, 47, 48, 49, 50, 51, 62, 121, 122, 128, 129, 130, 131, 143, 144, 145, 146, 147, 164, 169, 170, 173, 177, 179, 182, 184, 192, 193, 203, 204, 206, 208, 211, 214, 219, 221, 225, 239, 241, 242, 247, 248, 249, 250, 251, 256, 257, 258, 259, 260, 267, 268, 269, 278, 280, 285, 305, 306, 321, 322, 324, 325, 331, 332, 334, 335, 336, 337, 338, 345, 346, 347, 348, 349, 357, 364, 369, 371, 372, 373, 374, 396, 399, 401, 402, 403, 404, 405], [0.01325, 0.1162, 0.1374, 0.07921, 0.01905, 0.00376, 0.1366, 0.4687, 0.6878, 0.1581, 0.2108, 0.1199, 0.06822, 0.02555, 0.03401, 0.1838, 0.0371, 0.5031, 0.8326, 0.217, 0.04451, 0.0273, 0.02396, 0.443, 0.1976, 0.06299, 0.02303, 0.163, 0.03853, 0.2251, 0.09814, 0.006121, 0.1563, 0.7024, 0.7485, 0.256, 0.005082, 0.252, 0.4894, 0.1508, 0.03653, 0.06917, 0.03254, 0.495, 0.07641, 0.007169, 0.2191, 0.07143, 0.6288, 0.7774, 0.3265, 0.0606, 0.0509, 0.1085, 0.148, 0.6857, 0.2428, 0.07566, 0.1036, 0.6411, 0.1896, 0.01958, 0.004558, 0.03151, 0.009228, 0.006661, 0.01077, 0.06746, 0.09631, 0.05624, 0.05659, 0.03338, 0.0254, 0.004092, 0.03549, 0.02372, 0.01238, 0.0005732, 0.01459, 0.0201, 0.01611, 0.002573, 0.01566, 0.1363, 0.4192, 0.03908, 0.2063, 0.1663, 0.05198, 0.006583, 0.2526, 0.03528, 0.3065, 0.08045, 0.001992, 0.02663]): _vg.add([_i], _w, 'REPLACE')
_vg = ob_beaver.vertex_groups.new(name='front_thigh.L')
for _i, _w in zip([1, 15, 17, 19, 21, 32, 44, 45, 47, 48, 49, 51, 60, 62, 121, 128, 129, 130, 143, 144, 145, 146, 147, 158, 167, 179, 183, 184, 185, 192, 203, 219, 224, 225, 239, 240, 241, 242, 243, 245, 246, 247, 248, 249, 250, 251, 256, 257, 258, 259, 260, 267, 268, 269, 278, 279, 281, 283, 285, 286, 287, 318, 319, 321, 322, 323, 324, 326, 328, 363, 364, 365, 366, 367, 368, 369, 370, 371, 372, 373, 374, 382, 385, 388, 389, 392, 396, 397, 399, 400, 401, 402, 403, 404, 405], [0.05167, 0.08605, 0.00928, 0.01794, 0.007505, 0.0644, 0.01494, 0.08752, 0.1741, 0.01067, 0.09194, 0.03528, 0.1674, 0.001382, 0.05673, 0.1809, 0.09403, 0.09711, 0.1578, 0.3404, 0.6637, 0.2101, 0.06743, 0.03966, 0.01296, 0.02382, 0.0369, 0.007077, 0.01334, 0.1307, 0.01984, 0.03864, 0.08747, 0.09338, 0.455, 0.09008, 0.7572, 0.1707, 0.09565, 0.011, 0.02914, 0.5739, 0.5447, 0.4998, 0.5069, 0.02912, 0.1507, 0.3639, 0.8578, 0.1734, 0.05763, 0.5279, 0.9087, 0.7755, 0.0401, 0.004495, 0.04214, 0.008979, 0.08024, 0.04939, 0.04316, 0.1065, 0.1769, 0.0852, 0.07394, 0.05448, 0.002048, 0.02692, 0.06031, 0.07223, 0.2656, 0.1211, 0.07769, 0.02945, 0.02042, 0.4777, 0.01339, 0.02065, 0.13, 0.1409, 0.05126, 0.02665, 0.02456, 0.01669, 0.05538, 0.09813, 0.005661, 0.1267, 0.00781, 0.1443, 0.2616, 0.1201, 0.00713, 0.02499, 0.01692]): _vg.add([_i], _w, 'REPLACE')
_vg = ob_beaver.vertex_groups.new(name='front_shin.L')
for _i, _w in zip([1, 3, 15, 17, 19, 21, 23, 32, 33, 45, 47, 49, 51, 53, 60, 62, 66, 67, 68, 69, 77, 121, 128, 143, 144, 145, 146, 147, 158, 167, 168, 179, 183, 185, 186, 187, 192, 203, 213, 219, 224, 225, 226, 227, 239, 240, 241, 242, 243, 244, 245, 246, 247, 248, 249, 250, 251, 256, 257, 267, 268, 269, 270, 271, 272, 273, 274, 275, 276, 277, 278, 279, 280, 281, 282, 283, 284, 285, 286, 287, 317, 318, 319, 320, 321, 322, 323, 326, 327, 328, 363, 364, 365, 366, 367, 368, 369, 370, 371, 372, 373, 374, 375, 376, 377, 378, 379, 380, 381, 382, 385, 388, 389, 392, 394, 396, 397, 400, 401, 402, 403, 404, 405], [0.202, 0.051, 0.367, 0.4201, 0.1599, 0.09729, 0.03356, 0.2386, 0.04592, 0.7427, 0.602, 0.2123, 0.07775, 0.01134, 0.4776, 0.5508, 0.1765, 0.6613, 0.6619, 0.135, 0.006002, 0.01433, 0.07216, 0.2305, 0.4639, 0.1386, 0.006347, 0.01848, 0.069, 0.09772, 0.02779, 0.1698, 0.4032, 0.6292, 0.1806, 0.06796, 0.009055, 0.0958, 0.02181, 0.1827, 0.6831, 0.5725, 0.719, 0.1247, 0.5045, 0.8504, 0.1983, 0.7471, 0.8605, 0.7572, 0.794, 0.6764, 0.08442, 0.01282, 0.1639, 0.4833, 0.02153, 0.126, 0.2767, 0.3646, 0.05326, 0.1588, 0.05414, 0.04384, 0.2118, 0.1462, 0.00788, 0.02056, 0.1316, 0.04825, 0.622, 0.8303, 0.4782, 0.5837, 0.4859, 0.776, 0.3696, 0.7668, 0.878, 0.856, 0.05576, 0.2801, 0.6507, 0.0579, 0.1289, 0.06743, 0.1345, 0.1302, 0.04067, 0.2227, 0.3006, 0.2072, 0.3675, 0.5284, 0.1295, 0.1107, 0.08438, 0.2965, 0.3605, 0.3929, 0.1269, 0.0483, 0.01181, 0.0181, 0.02128, 0.003627, 0.006092, 0.0116, 0.01387, 0.5015, 0.1193, 0.3256, 0.2109, 0.336, 0.04594, 0.48, 0.4223, 0.4793, 0.3631, 0.04382, 0.5885, 0.4105, 0.4916]): _vg.add([_i], _w, 'REPLACE')
_vg = ob_beaver.vertex_groups.new(name='front_foot.L')
for _i, _w in zip([1, 15, 17, 19, 45, 47, 49, 60, 62, 66, 67, 68, 69, 76, 77, 78, 79, 87, 88, 179, 183, 185, 186, 187, 188, 189, 190, 219, 224, 225, 226, 227, 228, 229, 230, 242, 243, 244, 245, 246, 270, 271, 272, 273, 274, 275, 276, 277, 278, 279, 280, 281, 282, 283, 284, 285, 286, 287, 290, 291, 292, 293, 294, 328, 363, 365, 366, 367, 368, 370, 371, 372, 373, 382, 385, 388, 389, 392, 396, 397, 403, 404, 405], [0.04457, 0.1099, 0.1457, 0.03738, 0.02565, 0.05919, 0.009801, 0.1344, 0.1963, 0.5604, 0.3636, 0.3136, 0.5566, 0.1106, 0.7976, 0.8988, 0.04398, 0.4693, 0.466, 0.04141, 0.1341, 0.2171, 0.7728, 0.9113, 0.2846, 0.2036, 0.02018, 0.04244, 0.07857, 0.1506, 0.2727, 0.5731, 0.9764, 0.06049, 0.688, 0.03753, 0.009092, 0.2005, 0.1748, 0.2056, 0.2224, 0.3398, 0.7998, 0.8391, 0.846, 0.7318, 0.8641, 0.2631, 0.2314, 0.1196, 0.3314, 0.3005, 0.4913, 0.153, 0.4518, 0.103, 0.04315, 0.0833, 0.4259, 0.4105, 0.01305, 0.07816, 0.508, 0.03318, 0.08363, 0.09067, 0.01474, 0.0162, 0.01762, 0.09427, 0.1168, 0.03269, 0.005738, 0.1702, 0.01697, 0.1045, 0.03967, 0.08736, 0.1689, 0.1222, 0.2063, 0.1391, 0.1696]): _vg.add([_i], _w, 'REPLACE')
_vg = ob_beaver.vertex_groups.new(name='front_toe.L')
for _i, _w in zip([17, 62, 66, 69, 76, 77, 78, 79, 86, 87, 88, 89, 186, 188, 189, 190, 191, 225, 227, 229, 230, 231, 232, 246, 270, 271, 274, 275, 277, 278, 280, 284, 285, 288, 289, 290, 291, 292, 293, 294, 295, 370, 371, 388, 396, 403, 404, 405], [0.002795, 0.03664, 0.2421, 0.2816, 0.883, 0.1734, 0.09048, 0.9441, 1.02, 0.5266, 0.5323, 1.001, 0.02957, 0.7185, 0.7829, 0.9654, 0.9971, 0.01852, 0.2774, 0.9316, 0.3105, 1.005, 0.9918, 0.05997, 0.7126, 0.6051, 0.1209, 0.2299, 0.678, 0.06233, 0.09469, 0.1031, 0.003022, 0.9995, 1.02, 0.5662, 0.5865, 0.9668, 0.9226, 0.4893, 1.003, 0.001467, 0.0177, 0.008849, 0.01831, 0.01904, 0.001205, 0.008485]): _vg.add([_i], _w, 'REPLACE')
_vg = ob_beaver.vertex_groups.new(name='shoulder.R')
_vg = ob_beaver.vertex_groups.new(name='front_thigh.R')
for _i, _w in zip([1, 15, 60, 183, 363, 365, 368, 382, 385, 389, 392, 397, 404, 405], [0.007968, 0.09385, 0.000666, 0.03138, 0.05932, 0.0003783, 0.00315, 0.01773, 0.001704, 0.00454, 0.02809, 0.04723, 0.01785, 0.009512]): _vg.add([_i], _w, 'REPLACE')
_vg = ob_beaver.vertex_groups.new(name='front_shin.R')
for _i, _w in zip([15, 17, 183, 363, 370, 382, 388, 392, 396, 397, 404, 405], [0.03851, 0.02477, 0.09321, 0.02303, 0.013, 0.05265, 0.007091, 0.01083, 0.01342, 0.01924, 0.06369, 0.03447]): _vg.add([_i], _w, 'REPLACE')
_vg = ob_beaver.vertex_groups.new(name='front_foot.R')
for _i, _w in zip([15, 17, 183, 363, 370, 382, 388, 392, 396, 397, 404, 405], [0.03851, 0.02477, 0.09321, 0.02303, 0.013, 0.05265, 0.007091, 0.01083, 0.01342, 0.01924, 0.06369, 0.03447]): _vg.add([_i], _w, 'REPLACE')
_vg = ob_beaver.vertex_groups.new(name='front_toe.R')
_vg = ob_beaver.vertex_groups.new(name='breast.L')
for _i, _w in zip([15, 17, 19, 21, 23, 44, 49, 51, 62, 121, 128, 167, 168, 179, 183, 192, 203, 213, 219, 225, 247, 249, 256, 257, 363, 364, 370, 371, 372, 373, 374, 375, 376, 377, 379, 380, 381, 382, 388, 392, 396, 397, 399, 402, 403, 404, 405], [0.003772, 0.1562, 0.2283, 0.1004, 0.0212, 0.004875, 0.03543, 0.02681, 0.05356, 0.03592, 0.1974, 0.08624, 0.01307, 0.2066, 0.05583, 0.0567, 0.07043, 0.004091, 0.1269, 0.008191, 0.01356, 0.05235, 0.01682, 0.024, 0.002256, 0.02069, 0.1904, 0.09145, 0.01901, 0.02074, 0.01349, 0.002215, 0.008511, 0.01344, 0.001143, 0.005452, 0.008762, 0.03154, 0.1454, 0.001061, 0.1092, 0.001885, 0.002548, 0.1183, 0.02782, 0.09913, 0.06752]): _vg.add([_i], _w, 'REPLACE')
_vg = ob_beaver.vertex_groups.new(name='breast.R')
_vg = ob_beaver.vertex_groups.new(name='pelvis.L')
for _i, _w in zip([1, 3, 5, 7, 9, 30, 31, 32, 33, 34, 35, 36, 37, 39, 41, 59, 61, 121, 122, 123, 124, 125, 126, 127, 128, 135, 143, 144, 158, 159, 160, 161, 212, 215, 217, 251, 252, 253, 254, 256, 257, 261, 301, 302, 303, 304, 305, 306, 307, 308, 309, 310, 311, 312, 313, 314, 315, 316, 317, 318, 320, 321, 322, 323, 324, 325, 326, 327, 328, 364, 366, 367, 368, 384, 385, 386, 389, 390, 394, 399, 400, 401, 402], [0.03299, 0.1372, 0.1306, 0.08979, 0.01063, 0.06971, 0.03839, 0.1147, 0.4499, 0.5319, 0.09884, 0.143, 0.1161, 0.1324, 0.06009, 0.2547, 0.06017, 0.1014, 0.2511, 0.2621, 0.3062, 0.3692, 0.1266, 0.0542, 0.02269, 0.03378, 0.1453, 0.02378, 0.4057, 0.6968, 0.2105, 0.05534, 0.02139, 0.02995, 0.02916, 0.3536, 0.5398, 0.2037, 0.06964, 0.1464, 0.05144, 0.02507, 0.6739, 0.7422, 0.621, 0.07574, 0.5657, 0.4848, 0.8269, 0.5798, 0.8712, 0.6395, 0.7985, 0.6158, 0.6403, 0.9225, 0.9649, 0.8324, 0.4842, 0.1336, 0.4768, 0.2631, 0.2588, 0.288, 0.1584, 0.06494, 0.2416, 0.239, 0.07429, 0.08933, 0.02614, 0.1572, 0.1134, 0.02285, 0.1199, 0.1433, 0.04691, 0.1532, 0.1614, 0.01816, 0.06616, 0.07761, 0.06554]): _vg.add([_i], _w, 'REPLACE')
_vg = ob_beaver.vertex_groups.new(name='pelvis.R')
for _i, _w in zip([5, 390], [0.07521, 0.008298]): _vg.add([_i], _w, 'REPLACE')
_vg = ob_beaver.vertex_groups.new(name='thigh.L')
for _i, _w in zip([1, 3, 5, 7, 9, 11, 13, 32, 33, 34, 36, 38, 40, 42, 59, 61, 63, 65, 70, 71, 72, 73, 74, 75, 80, 81, 82, 83, 84, 85, 92, 94, 95, 99, 135, 152, 159, 160, 161, 253, 254, 261, 297, 301, 302, 303, 304, 316, 317, 320, 323, 326, 327, 328, 367, 368, 383, 384, 385, 386, 387, 389, 390, 391, 393, 394, 395, 398], [0.02451, 0.2353, 0.3613, 0.3568, 0.2041, 0.09818, 0.02869, 0.01899, 0.1612, 0.2367, 0.8313, 0.9025, 0.4729, 0.2027, 0.49, 0.7352, 0.6246, 0.05999, 0.954, 0.9355, 0.7747, 0.8583, 0.8364, 0.7243, 0.1086, 0.2245, 0.3895, 0.09091, 0.4984, 0.551, 0.1021, 0.1425, 0.3603, 0.05019, 0.0004443, 0.04884, 0.08438, 0.1336, 0.1021, 0.05217, 0.04779, 0.02103, 0.08615, 0.07834, 0.149, 0.3413, 0.9099, 0.09559, 0.07966, 0.07555, 0.04656, 0.07242, 0.2429, 0.03406, 0.1166, 0.1433, 0.1544, 0.387, 0.1287, 0.4865, 0.1403, 0.02651, 0.4034, 0.01491, 0.1461, 0.2382, 0.1355, 0.08844]): _vg.add([_i], _w, 'REPLACE')
_vg = ob_beaver.vertex_groups.new(name='shin.L')
for _i, _w in zip([5, 7, 38, 59, 61, 63, 70, 71, 72, 73, 74, 75, 80, 81, 82, 83, 84, 85, 90, 91, 92, 93, 94, 95, 96, 97, 98, 99, 296, 297, 298, 299, 300, 383, 384, 386, 390, 393, 395], [0.01283, 0.02581, 0.0184, 0.002573, 0.07045, 0.08197, 0.02515, 0.0518, 0.1713, 0.08581, 0.1372, 0.1638, 0.8901, 0.7703, 0.5895, 0.9045, 0.4907, 0.4293, 0.9988, 0.9753, 0.8955, 0.9836, 0.858, 0.6335, 0.9991, 0.9915, 0.9879, 0.9499, 0.988, 0.914, 0.9948, 0.9992, 0.9949, 0.8456, 0.04627, 0.05042, 0.0124, 0.854, 0.8648]): _vg.add([_i], _w, 'REPLACE')
_vg = ob_beaver.vertex_groups.new(name='foot.L')
for _i, _w in zip([1, 3, 5, 7, 9, 11, 32, 33, 34, 36, 38, 40, 42, 59, 61, 63, 65, 70, 71, 72, 73, 74, 75, 80, 81, 82, 83, 84, 85, 92, 95, 102, 126, 127, 135, 152, 153, 159, 160, 161, 252, 253, 254, 261, 301, 302, 303, 304, 311, 315, 316, 317, 320, 323, 326, 327, 328, 363, 365, 366, 367, 368, 383, 384, 385, 386, 387, 389, 390, 391, 392, 394], [0.05359, 0.1729, 0.3047, 0.3223, 0.2001, 0.0822, 0.004935, 0.09384, 0.1216, 0.8987, 0.8638, 0.4135, 0.2212, 0.312, 0.7779, 0.554, 0.06428, 0.8494, 0.9566, 0.8636, 0.7371, 0.8965, 0.594, 0.1386, 0.1992, 0.5056, 0.06479, 0.17, 0.4909, 0.07189, 0.08558, 0.008014, 0.01646, 0.0195, 0.02124, 0.06065, 0.005465, 0.1546, 0.1541, 0.1202, 0.0536, 0.07375, 0.0644, 0.04386, 0.02192, 0.06479, 0.5004, 0.7866, 0.05634, 0.06718, 0.1744, 0.02849, 0.02442, 0.009856, 0.05352, 0.1452, 0.03465, 0.02155, 0.01497, 0.002098, 0.09124, 0.1258, 0.004967, 0.4178, 0.1099, 0.5746, 0.2225, 0.04544, 0.3083, 0.02534, 0.01806, 0.1594]): _vg.add([_i], _w, 'REPLACE')
_vg = ob_beaver.vertex_groups.new(name='toe.L')
for _i, _w in zip([5, 7, 9, 11, 38, 59, 61, 63, 70, 71, 72, 73, 74, 75, 80, 81, 82, 83, 84, 85, 90, 91, 92, 93, 94, 95, 96, 97, 98, 99, 296, 297, 298, 299, 300, 383, 384, 386, 387, 390, 393, 395], [0.02444, 0.05306, 0.04993, 0.01958, 0.02541, 0.05767, 0.03576, 0.1296, 0.1211, 0.02077, 0.1055, 0.1555, 0.1037, 0.3406, 0.8555, 0.7982, 0.4902, 0.9271, 0.821, 0.5054, 0.9928, 0.9799, 0.9271, 0.9968, 0.975, 0.9111, 0.9983, 0.9925, 0.9985, 0.9935, 0.9897, 0.9887, 0.9991, 0.9983, 0.9983, 0.9713, 0.09895, 0.04348, 0.01129, 0.04102, 0.9751, 0.977]): _vg.add([_i], _w, 'REPLACE')
_vg = ob_beaver.vertex_groups.new(name='thigh.R')
_vg = ob_beaver.vertex_groups.new(name='shin.R')
_vg = ob_beaver.vertex_groups.new(name='foot.R')
_vg = ob_beaver.vertex_groups.new(name='toe.R')
_vg = ob_beaver.vertex_groups.new(name='tail.001')
for _i, _w in zip([2, 4, 6, 8, 10, 30, 35, 37, 39, 41, 43, 122, 123, 124, 125, 126, 159, 165, 166, 171, 175, 180, 202, 212, 215, 217, 220, 252, 253, 306, 307, 308, 309, 310, 311, 312, 325, 361, 362], [0.01903, 0.1515, 0.3681, 0.8785, 0.8859, 0.05391, 0.1666, 0.5606, 0.7857, 0.6509, 0.08313, 0.05152, 0.1367, 0.3347, 0.4973, 0.2555, 0.02868, 0.0205, 0.1766, 0.6501, 0.9009, 0.882, 0.03666, 0.1919, 0.6617, 0.8888, 0.8482, 0.1909, 0.07753, 0.04595, 0.009405, 0.09185, 0.05726, 0.1699, 0.09474, 0.2512, 0.01225, 0.08084, 0.1009]): _vg.add([_i], _w, 'REPLACE')
_vg = ob_beaver.vertex_groups.new(name='tail.002')
for _i, _w in zip([3, 5, 7, 9, 10, 11, 12, 13, 38, 40, 41, 42, 43, 61, 63, 64, 65, 72, 74, 75, 100, 101, 102, 103, 125, 126, 127, 135, 137, 152, 153, 159, 160, 161, 180, 220, 252, 253, 254, 261, 262, 311, 312, 316, 360, 361, 362, 384, 386, 387, 390, 391, 398], [0.01373, 0.09091, 0.2543, 0.3731, 0.08783, 0.4281, 0.8124, 0.4458, 0.03724, 0.316, 0.2682, 0.432, 0.8427, 0.03473, 0.1438, 0.7604, 0.4076, 0.01557, 0.008431, 0.0664, 0.09907, 0.08197, 0.1087, 0.129, 0.05493, 0.5752, 0.8151, 0.7403, 0.2216, 0.4891, 0.1509, 0.1589, 0.5431, 0.5999, 0.09162, 0.1181, 0.2108, 0.621, 0.717, 0.5954, 0.1729, 0.0616, 0.02882, 0.04485, 0.8191, 0.877, 0.8694, 0.2952, 0.1302, 0.4075, 0.04888, 0.2261, 0.4034]): _vg.add([_i], _w, 'REPLACE')
_vg = ob_beaver.vertex_groups.new(name='tail.003')
for _i, _w in zip([5, 7, 9, 11, 12, 13, 40, 42, 43, 61, 63, 64, 65, 75, 100, 101, 102, 103, 104, 105, 106, 107, 108, 109, 110, 111, 114, 115, 127, 135, 137, 138, 139, 140, 152, 153, 154, 155, 156, 160, 161, 253, 254, 261, 262, 263, 264, 265, 360, 361, 384, 386, 387, 390, 391, 398], [0.056, 0.1518, 0.334, 0.4354, 0.1656, 0.4967, 0.1956, 0.3549, 0.03457, 0.006598, 0.108, 0.2037, 0.5183, 0.04795, 0.8679, 0.9086, 0.8609, 0.8563, 0.9119, 0.9447, 0.8675, 0.8731, 0.03282, 0.06916, 0.1479, 0.1325, 0.03358, 0.01999, 0.1023, 0.1937, 0.7504, 0.858, 0.1306, 0.0294, 0.437, 0.8172, 0.8685, 0.1419, 0.0318, 0.09325, 0.2506, 0.04222, 0.1806, 0.3367, 0.7969, 0.8657, 0.1368, 0.0305, 0.1597, 0.005665, 0.1983, 0.08382, 0.4137, 0.01194, 0.7281, 0.485]): _vg.add([_i], _w, 'REPLACE')
_vg = ob_beaver.vertex_groups.new(name='tail.004')
for _i, _w in zip([104, 105, 106, 107, 108, 109, 110, 111, 112, 113, 114, 115, 116, 117, 118, 119, 136, 138, 139, 140, 141, 154, 155, 156, 157, 162, 255, 263, 264, 265, 266], [0.07746, 0.04776, 0.119, 0.1085, 0.958, 0.9302, 0.8491, 0.8642, 0.9972, 0.9951, 0.9573, 0.9642, 0.9998, 0.9994, 0.9929, 0.9947, 0.9995, 0.1206, 0.8664, 0.9594, 0.9932, 0.1148, 0.8551, 0.9582, 0.9927, 0.9997, 0.9996, 0.1155, 0.8602, 0.9589, 0.9929]): _vg.add([_i], _w, 'REPLACE')
_vg = ob_beaver.vertex_groups.new(name='face')
for _i, _w in zip([16, 18, 19, 20, 21, 22, 24, 26, 28, 29, 46, 47, 48, 49, 50, 51, 52, 53, 54, 56, 58, 120, 130, 131, 132, 133, 134, 142, 145, 146, 147, 148, 149, 150, 151, 163, 164, 167, 173, 174, 177, 178, 179, 181, 194, 196, 198, 199, 201, 203, 205, 206, 207, 208, 209, 210, 211, 219, 223, 233, 234, 235, 236, 237, 238, 258, 259, 260, 329, 330, 331, 332, 333, 334, 335, 336, 337, 338, 339, 340, 341, 342, 343, 344, 345, 346, 347, 348, 349, 350, 351, 352, 353, 354, 355, 369, 371, 372, 373, 374, 378, 388], [0.03494, 0.1789, 0.06504, 0.725, 0.0449, 0.963, 0.5102, 0.4341, 0.09298, 0.00136, 0.03471, 0.01727, 0.1785, 0.1072, 0.6519, 0.05925, 0.8194, 0.0241, 0.4907, 0.2355, 0.01857, 0.08349, 0.1619, 0.635, 0.6699, 0.1425, 0.0827, 0.05347, 0.05405, 0.1754, 0.1092, 0.09674, 0.02094, 0.06169, 0.05271, 0.9423, 0.7361, 0.05431, 0.0285, 0.3515, 0.1663, 0.005102, 0.09003, 0.1158, 0.5313, 0.5423, 0.3281, 0.06002, 0.911, 0.05982, 0.5176, 0.03801, 0.3478, 0.1649, 0.009, 0.112, 0.7255, 0.1535, 0.5677, 0.3475, 0.2468, 0.2378, 0.3048, 0.192, 0.1656, 0.04346, 0.1069, 0.2268, 0.2478, 0.1489, 0.677, 0.7497, 0.779, 0.6885, 0.6854, 0.7223, 0.7626, 0.6413, 0.8764, 0.8535, 0.8701, 0.8174, 0.6788, 0.7922, 0.7879, 0.7701, 0.7296, 0.7027, 0.7043, 0.7792, 0.01429, 0.05568, 0.09406, 0.01569, 0.05601, 0.09078, 0.04508, 0.06564, 0.15, 0.07715, 0.003606, 0.009297]): _vg.add([_i], _w, 'REPLACE')
_vg = ob_beaver.vertex_groups.new(name='Breast.C')
for _i, _w in zip([15, 17, 19, 21, 23, 47, 49, 51, 53, 62, 69, 145, 146, 147, 167, 168, 179, 183, 185, 203, 213, 219, 225, 227, 278, 280, 282, 284, 369, 370, 371, 372, 373, 374, 382, 388, 396, 397, 403, 404, 405], [0.06729, 0.5499, 0.5329, 0.2008, 0.05784, 0.1016, 0.2277, 0.08715, 0.009061, 0.3446, 0.02811, 0.01934, 0.006132, 0.005633, 0.1725, 0.0475, 0.4744, 0.2049, 0.0799, 0.1455, 0.03105, 0.3197, 0.2005, 0.005469, 0.03477, 0.1487, 0.05666, 0.08243, 0.02008, 0.756, 0.5348, 0.1775, 0.1058, 0.05718, 0.1636, 0.6976, 0.5245, 0.04714, 0.1885, 0.383, 0.3302]): _vg.add([_i], _w, 'REPLACE')
_vg = ob_beaver.vertex_groups.new(name='upper_arm.L')
for _i, _w in zip([1, 32, 33, 44, 45, 47, 49, 60, 62, 121, 128, 129, 143, 144, 145, 146, 158, 185, 192, 224, 225, 239, 240, 241, 242, 243, 244, 245, 246, 247, 248, 249, 250, 251, 256, 257, 258, 267, 268, 269, 278, 279, 281, 283, 285, 286, 287, 301, 305, 313, 317, 318, 319, 320, 321, 322, 323, 324, 326, 328, 364, 365, 366, 367, 368, 369, 371, 372, 373, 385, 389, 392, 397, 399, 400, 401, 402], [0.008952, 0.1709, 0.02734, 0.0205, 0.4782, 0.223, 0.06096, 0.1193, 0.00554, 0.08145, 0.1711, 0.003323, 0.2686, 0.6776, 0.1823, 0.02587, 0.09136, 0.01042, 0.07726, 0.3868, 0.09534, 0.8486, 0.4535, 0.5273, 0.1811, 0.1725, 0.003809, 0.08124, 0.03821, 0.2709, 0.1205, 0.5183, 0.7884, 0.07132, 0.2029, 0.5258, 0.04137, 0.7881, 0.2411, 0.7403, 0.05371, 0.06026, 0.05741, 0.0756, 0.0908, 0.1541, 0.0639, 0.0163, 0.03562, 0.04836, 0.05759, 0.2448, 0.679, 0.06006, 0.1494, 0.1119, 0.1171, 0.04188, 0.08616, 0.07444, 0.3319, 0.1186, 0.35, 0.04185, 0.0002482, 0.1085, 0.002867, 0.1191, 0.05303, 0.01063, 0.02853, 0.03723, 0.04659, 0.008165, 0.412, 0.4456, 0.1225]): _vg.add([_i], _w, 'REPLACE')
_vg = ob_beaver.vertex_groups.new(name='forearm.L')
for _i, _w in zip([1, 15, 17, 19, 21, 32, 45, 47, 49, 60, 62, 66, 67, 68, 69, 77, 78, 79, 87, 88, 143, 144, 145, 167, 179, 183, 185, 186, 187, 188, 189, 203, 219, 224, 225, 226, 227, 228, 230, 239, 240, 241, 242, 243, 244, 245, 246, 250, 268, 269, 270, 271, 272, 273, 274, 275, 276, 277, 278, 279, 280, 281, 282, 283, 284, 285, 286, 287, 290, 291, 292, 293, 294, 318, 319, 321, 323, 326, 328, 363, 365, 366, 367, 369, 370, 371, 372, 373, 382, 385, 388, 389, 392, 396, 397, 400, 401, 403, 404, 405], [0.02425, 0.1365, 0.2139, 0.04338, 0.001908, 0.118, 0.4578, 0.3428, 0.1001, 0.3777, 0.4066, 0.7332, 1.024, 0.9056, 0.6169, 0.832, 0.8286, 0.0189, 0.4372, 0.4681, 0.04745, 0.06697, 0.1043, 0.005093, 0.05633, 0.2488, 0.6318, 0.9958, 0.9019, 0.1574, 0.1332, 0.007232, 0.06752, 0.3845, 0.4604, 0.9641, 0.6564, 0.93, 0.4729, 0.0744, 0.5344, 0.1771, 0.6731, 0.8014, 0.9557, 0.9236, 0.8398, 0.1255, 0.03607, 0.007387, 0.2007, 0.3267, 1.053, 0.9371, 0.7987, 0.8603, 0.9849, 0.2227, 0.7655, 0.9186, 0.6219, 0.7244, 0.8007, 0.8403, 0.7155, 0.791, 0.8337, 0.9143, 0.4593, 0.5242, 0.0452, 0.04588, 0.4603, 0.08603, 0.1705, 0.0104, 0.03561, 0.05219, 0.06942, 0.04699, 0.1606, 0.3014, 0.01997, 0.05731, 0.08306, 0.1719, 0.1887, 0.05638, 0.3631, 0.00216, 0.1036, 0.03942, 0.08158, 0.252, 0.2105, 0.1385, 0.06243, 0.5213, 0.2572, 0.3385]): _vg.add([_i], _w, 'REPLACE')
_vg = ob_beaver.vertex_groups.new(name='hand.L')
for _i, _w in zip([62, 66, 69, 76, 77, 78, 79, 86, 87, 88, 89, 187, 188, 189, 190, 191, 225, 227, 228, 229, 230, 231, 232, 246, 270, 271, 273, 274, 275, 277, 278, 280, 284, 285, 288, 289, 290, 291, 292, 293, 294, 295, 396, 403], [0.05925, 0.232, 0.3144, 0.975, 0.167, 0.1649, 0.9626, 1.017, 0.5626, 0.5311, 0.9993, 0.05108, 0.8424, 0.8626, 0.988, 0.9896, 0.04783, 0.2912, 0.0684, 0.9746, 0.5268, 1.002, 0.9937, 0.0579, 0.7767, 0.6611, 0.009494, 0.1791, 0.1383, 0.7611, 0.06587, 0.1218, 0.1166, 0.007312, 0.9983, 1.019, 0.5404, 0.4742, 0.9516, 0.952, 0.539, 1.002, 0.009384, 0.03131]): _vg.add([_i], _w, 'REPLACE')
_vg = ob_beaver.vertex_groups.new(name='upper_arm.R')
_vg = ob_beaver.vertex_groups.new(name='forearm.R')
_vg = ob_beaver.vertex_groups.new(name='hand.R')
_vg = ob_beaver.vertex_groups.new(name='belly.C')
for _i, _w in zip([1, 3, 5, 15, 17, 31, 32, 33, 34, 44, 45, 59, 60, 62, 68, 121, 122, 128, 143, 144, 158, 183, 185, 192, 224, 239, 247, 249, 251, 256, 257, 267, 280, 281, 282, 283, 301, 302, 305, 306, 307, 308, 313, 317, 318, 319, 320, 321, 322, 323, 324, 325, 326, 327, 328, 363, 364, 365, 366, 367, 368, 370, 382, 385, 389, 390, 392, 394, 396, 397, 399, 400, 401, 402, 403, 404, 405], [0.7354, 0.1547, 0.06127, 0.7405, 0.1296, 0.05461, 0.431, 0.1397, 0.07552, 0.055, 0.04043, 0.05535, 0.453, 0.05811, 0.04924, 0.2598, 0.06792, 0.1354, 0.3825, 0.1448, 0.2215, 0.4742, 0.2121, 0.03157, 0.2004, 0.009311, 0.01184, 0.06906, 0.1946, 0.3532, 0.1797, 0.04362, 0.02189, 0.1773, 0.07981, 0.07212, 0.09115, 0.02544, 0.1158, 0.06529, 0.001298, 0.006847, 0.1243, 0.1689, 0.4001, 0.0959, 0.1737, 0.345, 0.3034, 0.3234, 0.1396, 0.02284, 0.2859, 0.1407, 0.6016, 0.8771, 0.305, 0.6422, 0.2533, 0.293, 0.2831, 0.003196, 0.3964, 0.2967, 0.7055, 0.06485, 0.8136, 0.1497, 0.09712, 0.6606, 0.06395, 0.3036, 0.3018, 0.2531, 0.1264, 0.2691, 0.2243]): _vg.add([_i], _w, 'REPLACE')
_vg = ob_beaver.vertex_groups.new(name='pelvis.C')
for _i, _w in zip([1, 3, 5, 7, 30, 31, 32, 33, 34, 35, 37, 39, 59, 61, 121, 122, 123, 124, 125, 143, 158, 212, 215, 251, 256, 257, 301, 302, 305, 306, 307, 308, 309, 310, 312, 313, 317, 318, 320, 321, 322, 323, 324, 325, 326, 327, 328, 364, 365, 366, 367, 368, 385, 386, 389, 390, 394, 399, 400, 401, 402], [0.1012, 0.3482, 0.1788, 0.06184, 0.06472, 0.01919, 0.1109, 0.1646, 0.1059, 0.09667, 0.09137, 0.01283, 0.1261, 0.02987, 0.06853, 0.2322, 0.2635, 0.2098, 0.04408, 0.07472, 0.1827, 0.01549, 0.007899, 0.1791, 0.07592, 0.004732, 0.08536, 0.03552, 0.124, 0.1575, 0.04934, 0.1335, 0.0009853, 0.09322, 0.04559, 0.1091, 0.1588, 0.07809, 0.1614, 0.1279, 0.1307, 0.1455, 0.119, 0.0566, 0.2379, 0.2958, 0.1208, 0.04408, 0.01275, 0.01913, 0.3223, 0.3631, 0.3584, 0.06301, 0.1066, 0.2215, 0.3493, 0.000344, 0.02941, 0.03262, 0.03348]): _vg.add([_i], _w, 'REPLACE')
_m = ob_beaver.modifiers.new('Mirror', 'MIRROR')
_m.use_clip = True
_m = ob_beaver.modifiers.new('Armature', 'ARMATURE')
_m = ob_beaver.modifiers.new('Armature.001', 'ARMATURE')
_m.object = ob_metarig
ob_plane.location = (-0.1437, 0.456, -0.06435)
ob_plane.scale = (2.471, 2.471, 2.471)
ob_metarig.location = (-0.4129, -1.172, 2.403)
ob_metarig.scale = (5.384, 5.384, 5.384)

# ---- collection membership
col_collection.objects.link(ob_light)
col_collection.objects.link(ob_camera)
col_collection.objects.link(ob_ref_bottom)
col_collection.objects.link(ob_ref_top)
col_collection.objects.link(ob_ref_side)
col_collection.objects.link(ob_ref_front)
col_collection.objects.link(ob_ref_back)
col_collection.objects.link(ob_beaver)
col_collection.objects.link(ob_plane)
col_collection.objects.link(ob_metarig)

# ---- scene / render settings (as saved in the file)
scene.camera = ob_camera
scene.frame_start = 1; scene.frame_end = 250; scene.frame_set(0)
scene.render.engine = 'CYCLES'
bpy.context.view_layer.update()
